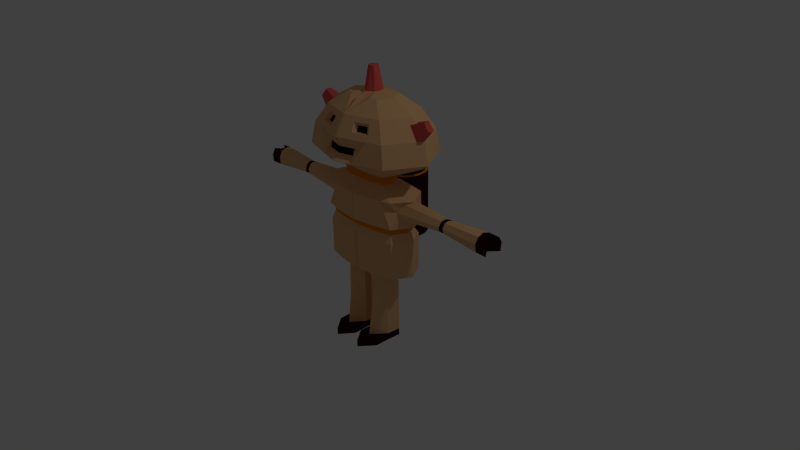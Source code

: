 # Source: player_Jumping.blend  (saved by Blender 2.70.0; exported with 4.5.12 LTS)
import bpy
from mathutils import Matrix  # noqa: F401  (used for matrix-valued properties, if any)

bpy.ops.wm.read_factory_settings(use_empty=True)
scene = bpy.context.scene
scene.name = 'Scene'

# ---- collections
col_collection_1 = bpy.data.collections.new('Collection 1'); scene.collection.children.link(col_collection_1)

# ---- materials (node trees are filled in below, after node groups)
mat_base_robot = bpy.data.materials.new('Base Robot')
mat_base_robot.alpha_threshold = 0.0
mat_base_robot.use_transparent_shadow = False
mat_base_robot.diffuse_color = (0.8, 0.4646, 0.2226, 1.0)
mat_base_robot.roughness = 0.5
mat_base_robot.line_color = (0.0, 0.0, 0.0, 1.0)
mat_eyes_mouth = bpy.data.materials.new('Eyes/Mouth')
mat_eyes_mouth.alpha_threshold = 0.0
mat_eyes_mouth.use_transparent_shadow = False
mat_eyes_mouth.diffuse_color = (0.003095, 0.001733, 0.002531, 1.0)
mat_eyes_mouth.roughness = 0.5
mat_eyes_mouth.line_color = (0.0, 0.0, 0.0, 1.0)
mat_antenas = bpy.data.materials.new('Antenas')
mat_antenas.alpha_threshold = 0.0
mat_antenas.use_transparent_shadow = False
mat_antenas.diffuse_color = (0.8, 0.1161, 0.09568, 1.0)
mat_antenas.roughness = 0.5
mat_antenas.line_color = (0.0, 0.0, 0.0, 1.0)
mat_details_1 = bpy.data.materials.new('Details 1')
mat_details_1.alpha_threshold = 0.0
mat_details_1.use_transparent_shadow = False
mat_details_1.diffuse_color = (0.8, 0.2366, 0.0, 1.0)
mat_details_1.roughness = 0.5
mat_details_1.line_color = (0.0, 0.0, 0.0, 1.0)
mat_shoes_details2 = bpy.data.materials.new('Shoes/Details2')
mat_shoes_details2.alpha_threshold = 0.0
mat_shoes_details2.use_transparent_shadow = False
mat_shoes_details2.diffuse_color = (0.8, 0.0, 0.01958, 1.0)
mat_shoes_details2.roughness = 0.5
mat_shoes_details2.line_color = (0.0, 0.0, 0.0, 1.0)
mat_battery = bpy.data.materials.new('Battery')
mat_battery.alpha_threshold = 0.0
mat_battery.use_transparent_shadow = False
mat_battery.diffuse_color = (0.03106, 0.005384, 0.005384, 1.0)
mat_battery.roughness = 0.5
mat_battery.line_color = (0.0, 0.0, 0.0, 1.0)

# ---- material node trees

# ---- world
world_world = bpy.data.worlds.new('World'); scene.world = world_world
world_world.color = (0.05088, 0.05088, 0.05088)
world_world.use_sun_shadow = False
world_world.sun_shadow_jitter_overblur = 0.0
world_world.cycles.sampling_method = 'MANUAL'
world_world.cycles.sample_map_resolution = 256

# ---- cameras
cam_camera = bpy.data.cameras.new('Camera')
cam_camera.clip_end = 100.0
cam_camera.lens = 35.0
cam_camera.sensor_width = 32.0
cam_camera.sensor_height = 18.0
cam_camera.ortho_scale = 7.314
cam_camera.dof.focus_distance = 0.0
cam_camera.dof.aperture_fstop = 128.0

# ---- lights
light_lamp = bpy.data.lights.new('Lamp', 'POINT')
light_lamp.transmission_factor = 0.0
light_lamp.cutoff_distance = 30.0
light_lamp.energy = 100.0
light_lamp.shadow_buffer_clip_start = 1.001
light_lamp.shadow_soft_size = 0.1
light_lamp.shadow_maximum_resolution = 0.006
light_lamp.use_absolute_resolution = True
light_lamp.cycles.use_multiple_importance_sampling = False

# ---- meshes
me_cylinder_001 = bpy.data.meshes.new('Cylinder.001')
me_cylinder_001.from_pydata([(0.0, 1.0, -1.0), (0.0, 1.0, 1.0), (0.1951, 0.9808, -1.0), (0.1951, 0.9808, 1.0), (0.3827, 0.9239, -1.0), (0.3827, 0.9239, 1.0), (0.5556, 0.8315, -1.0), (0.5556, 0.8315, 1.0), (0.7071, 0.7071, -1.0), (0.7071, 0.7071, 1.0), (0.8315, 0.5556, -1.0), (0.8315, 0.5556, 1.0), (0.9239, 0.3827, -1.0), (0.9239, 0.3827, 1.0), (0.9808, 0.1951, -1.0), (0.9808, 0.1951, 1.0), (1.0, 7.55e-08, -1.0), (1.0, 7.55e-08, 1.0), (0.9808, -0.1951, -1.0), (0.9808, -0.1951, 1.0), (0.9239, -0.3827, -1.0), (0.9239, -0.3827, 1.0), (0.8315, -0.5556, -1.0), (0.8315, -0.5556, 1.0), (0.7071, -0.7071, -1.0), (0.7071, -0.7071, 1.0), (0.5556, -0.8315, -1.0), (0.5556, -0.8315, 1.0), (0.3827, -0.9239, -1.0), (0.3827, -0.9239, 1.0), (0.1951, -0.9808, -1.0), (0.1951, -0.9808, 1.0), (-3.258e-07, -1.0, -1.0), (-3.258e-07, -1.0, 1.0), (-0.003763, 0.7596, 1.023), (0.2918, 0.745, 1.023), (0.4343, 0.7018, 1.023), (0.5656, 0.6316, 1.023), (0.6807, 0.5371, 1.023), (0.7752, 0.422, 1.023), (0.8453, 0.2907, 1.023), (0.8886, 0.1482, 1.023), (0.9032, 5.65e-08, 1.023), (0.8886, -0.1482, 1.023), (0.8453, -0.2907, 1.023), (0.7752, -0.422, 1.023), (0.6807, -0.5371, 1.023), (0.5656, -0.6316, 1.023), (0.4343, -0.7018, 1.023), (0.2918, -0.745, 1.023), (-0.003763, -0.7596, 1.023), (-0.003763, 0.15, 1.023), (-0.003763, -0.2645, 1.023), (0.1467, -0.2763, 1.023), (0.3195, -0.1983, 1.023), (0.36, -0.04203, 1.023), (0.3023, 0.1311, 1.023), (0.164, 0.1638, 1.023), (-0.003763, 0.15, 1.103), (-0.003763, -0.2645, 1.103), (0.1467, -0.2763, 1.103), (0.3195, -0.1983, 1.103), (0.36, -0.04203, 1.103), (0.3023, 0.1311, 1.103), (0.164, 0.1638, 1.103), (-0.03583, -0.9741, 3.691), (-0.03583, -0.2147, 3.317), (-0.03583, 0.2926, 2.756), (-0.03583, 0.4708, 2.096), (-0.03583, -1.87, 4.49), (1.008, -1.236, 3.691), (1.894, -0.6995, 3.317), (2.485, -0.3407, 2.756), (2.693, -0.2147, 2.096), (1.441, -1.87, 3.691), (2.693, -1.87, 3.317), (3.529, -1.87, 2.756), (3.823, -1.87, 2.096), (1.008, -2.503, 3.691), (1.894, -3.04, 3.317), (2.485, -3.399, 2.756), (2.693, -3.525, 2.096), (-0.03583, -2.765, 3.691), (-0.03583, -3.525, 3.317), (-0.03583, -4.032, 2.756), (-0.03583, -4.21, 2.096), (-0.05012, -0.08312, 1.92), (2.488, -0.6064, 1.92), (3.351, -1.87, 1.92), (2.488, -3.133, 1.92), (-0.04049, -3.656, 1.92), (1.647, -3.163, 1.662), (1.688, -3.102, 1.682), (1.821, -3.744, 2.096), (1.679, -3.601, 2.756), (1.277, -3.195, 3.317), (0.6747, -2.587, 3.691), (1.68, -3.3, 1.92), (1.017, -3.946, 2.096), (0.9364, -3.788, 2.756), (0.7083, -3.338, 3.317), (0.2293, -1.87, 4.466), (0.1943, -2.009, 4.461), (0.9347, -3.455, 1.92), (-0.03583, -0.06392, 3.15), (2.069, -0.5928, 3.15), (2.942, -1.87, 3.15), (2.069, -3.147, 3.15), (-0.03583, -3.676, 3.15), (1.477, -3.268, 3.181), (0.6613, -3.472, 3.181), (-0.03583, 0.1144, 2.953), (2.277, -0.4668, 2.953), (0.3826, -1.616, 3.77), (2.277, -3.273, 2.953), (-0.03583, -3.854, 2.953), (1.662, -3.455, 2.922), (0.7667, -3.68, 2.922), (1.28, -3.205, 3.069), (0.7755, -3.332, 3.069), (1.394, -3.321, 2.909), (0.8406, -3.46, 2.909), (0.8502, -3.615, 2.452), (-0.04153, -3.827, 2.452), (0.872, -3.659, 2.251), (-0.02979, -3.883, 2.265), (3.03, -1.57, 2.953), (3.307, -1.545, 2.756), (2.753, -1.594, 3.15), (3.34, -2.147, 2.756), (2.799, -2.079, 3.15), (3.069, -2.113, 2.953), (4.056, -1.864, 3.099), (3.719, -1.864, 3.325), (3.887, -1.864, 3.212), (3.77, -1.692, 3.212), (3.929, -1.678, 3.099), (3.611, -1.706, 3.325), (3.947, -2.022, 3.099), (3.637, -1.983, 3.325), (3.792, -2.003, 3.212), (0.4725, -1.87, 3.777), (0.3737, -2.118, 3.771), (-0.03583, -1.479, 3.765), (-0.03583, -2.279, 3.762), (-0.03583, -2.067, 4.461), (0.2054, -1.723, 4.459), (-0.03583, -1.63, 4.454), (-0.06266, -1.628, 1.483), (1.369, -1.788, 1.483), (1.633, -2.174, 1.483), (1.369, -2.56, 1.483), (-0.05972, -2.72, 1.483), (1.122, -2.611, 1.483), (0.8942, -2.658, 1.483), (-0.06266, -1.628, 1.265), (1.369, -1.788, 1.265), (1.633, -2.174, 1.265), (1.369, -2.56, 1.265), (-0.05972, -2.72, 1.265), (1.122, -2.611, 1.265), (0.8942, -2.658, 1.265), (-0.04441, -0.7214, 0.9382), (2.35, -1.094, 0.9382), (2.964, -1.994, 0.9382), (2.35, -2.893, 0.9382), (-0.03756, -3.266, 0.9382), (1.774, -3.013, 0.9382), (1.243, -3.122, 0.9382), (-0.04441, -0.7214, 0.1131), (2.35, -1.094, 0.1131), (2.964, -1.994, 0.1131), (2.35, -2.893, 0.1131), (-0.03756, -3.266, 0.1131), (1.774, -3.013, 0.1131), (1.243, -3.122, 0.1131), (-0.05434, -1.127, 0.04754), (2.135, -1.404, 0.04754), (2.592, -2.073, 0.04754), (2.135, -2.741, 0.04754), (-0.04924, -3.018, 0.04754), (1.707, -2.83, 0.04754), (1.313, -2.911, 0.04754), (-0.05434, -1.127, -0.1163), (2.135, -1.404, -0.1163), (2.592, -2.073, -0.1163), (2.135, -2.741, -0.1163), (-0.04924, -3.018, -0.1163), (1.707, -2.83, -0.1163), (1.313, -2.911, -0.1163), (-0.07261, -0.8594, -0.3607), (2.303, -1.199, -0.3607), (2.864, -2.021, -0.3607), (2.303, -2.842, -0.3607), (-0.06635, -3.182, -0.3607), (1.778, -2.95, -0.3607), (1.294, -3.051, -0.3607), (-0.07261, -0.8594, -1.503), (2.303, -1.199, -1.503), (2.864, -2.021, -1.503), (2.303, -2.842, -1.503), (-0.06635, -3.182, -1.503), (1.778, -2.95, -1.503), (1.294, -3.051, -1.503), (-0.06205, -1.41, -1.6), (1.991, -1.62, -1.6), (2.338, -2.128, -1.6), (1.991, -2.635, -1.6), (-0.05818, -2.845, -1.6), (1.667, -2.702, -1.6), (1.367, -2.764, -1.6), (0.5451, -1.472, -1.6), (0.4907, -2.814, -1.6), (1.336, -1.553, -1.6), (1.188, -2.774, -1.6), (0.2495, -2.499, -1.6), (1.489, -2.484, -1.6), (0.2668, -1.833, -1.6), (1.538, -1.837, -1.6), (0.2495, -2.499, -3.653), (1.489, -2.484, -3.653), (0.2668, -1.833, -3.653), (1.538, -1.837, -3.653), (0.8384, -3.144, -3.653), (0.9039, -2.788, -1.89), (0.2495, -2.499, -3.875), (1.489, -2.484, -3.875), (0.2668, -1.833, -3.875), (1.538, -1.837, -3.875), (0.8384, -3.144, -3.875), (0.2352, -3.208, -3.653), (1.475, -3.194, -3.653), (0.8241, -3.854, -3.653), (0.2352, -3.208, -3.875), (1.475, -3.194, -3.875), (0.8241, -3.854, -3.875), (2.964, -1.994, 0.2824), (2.964, -1.994, 0.8874), (2.35, -1.573, 0.6328), (2.35, -2.53, 0.5762), (2.621, -2.282, 0.8297), (2.688, -1.589, 0.4064), (2.592, -2.477, 0.4064), (2.673, -1.707, 0.8335), (7.535, -1.993, 0.3152), (7.535, -1.993, 0.8874), (7.587, -1.538, 0.6563), (7.513, -2.435, 0.6464), (7.541, -2.282, 0.8298), (7.608, -1.619, 0.4064), (7.532, -2.399, 0.4064), (7.594, -1.706, 0.8335), (7.602, -2.016, 0.3153), (7.602, -2.016, 0.8875), (8.225, -1.561, 0.6564), (8.151, -2.458, 0.6465), (8.179, -2.305, 0.8298), (8.247, -1.642, 0.4065), (8.17, -2.421, 0.4065), (8.232, -1.729, 0.8336), (7.762, -1.882, 0.8623), (7.765, -1.861, 0.3531), (7.733, -2.205, 0.3578), (7.737, -2.152, 0.8605), (0.9508, -0.9414, 0.716), (0.9309, -1.151, -1.369), (0.8719, -1.353, -1.369), (0.7761, -1.539, -1.369), (0.6471, -1.702, -1.369), (0.49, -1.836, -1.369), (0.3108, -1.936, -1.369), (0.1163, -1.997, -1.369), (-0.08598, -2.018, -1.369), (-0.2882, -1.997, -1.369), (-0.4827, -1.936, -1.369), (-0.662, -1.836, -1.369), (-0.8191, -1.702, -1.369), (-0.948, -1.539, -1.369), (-1.044, -1.353, -1.369), (-1.103, -1.151, -1.369), (0.3824, -0.9414, 0.8212), (0.3734, -1.036, 0.8212), (0.3467, -1.127, 0.8212), (0.3034, -1.211, 0.8212), (0.2452, -1.285, 0.8212), (0.1742, -1.346, 0.8212), (0.09324, -1.391, 0.8212), (0.005388, -1.418, 0.8212), (-0.08598, -1.428, 0.8212), (-0.1773, -1.418, 0.8212), (-0.2652, -1.391, 0.8212), (-0.3462, -1.346, 0.8212), (-0.4171, -1.285, 0.8212), (-0.4754, -1.211, 0.8212), (-0.5187, -1.127, 0.8212), (-0.5453, -1.036, 0.8212), (-0.5543, -0.9414, 0.8212), (5.046, -2.289, 0.479), (5.206, -1.744, 0.479), (5.136, -1.811, 0.7576), (5.035, -2.317, 0.6127), (5.078, -1.998, 0.4076), (5.157, -1.711, 0.6348), (5.059, -2.186, 0.7552), (5.101, -1.998, 0.7928), (4.953, -2.439, 0.4064), (5.313, -2.284, 0.479), (5.302, -2.186, 0.7552), (5.302, -1.998, 0.4092), (5.337, -1.998, 0.7928), (5.289, -2.312, 0.6162), (5.391, -1.745, 0.479), (5.386, -1.811, 0.7576), (5.389, -1.71, 0.6358), (2.35, -2.893, 0.1131), (2.35, -2.53, 0.5762), (0.0, 1.0, -1.0), (0.0, 1.0, 1.0), (-0.1951, 0.9808, -1.0), (-0.1951, 0.9808, 1.0), (-0.3827, 0.9239, -1.0), (-0.3827, 0.9239, 1.0), (-0.5556, 0.8315, -1.0), (-0.5556, 0.8315, 1.0), (-0.7071, 0.7071, -1.0), (-0.7071, 0.7071, 1.0), (-0.8315, 0.5556, -1.0), (-0.8315, 0.5556, 1.0), (-0.9239, 0.3827, -1.0), (-0.9239, 0.3827, 1.0), (-0.9808, 0.1951, -1.0), (-0.9808, 0.1951, 1.0), (-1.0, 7.55e-08, -1.0), (-1.0, 7.55e-08, 1.0), (-0.9808, -0.1951, -1.0), (-0.9808, -0.1951, 1.0), (-0.9239, -0.3827, -1.0), (-0.9239, -0.3827, 1.0), (-0.8315, -0.5556, -1.0), (-0.8315, -0.5556, 1.0), (-0.7071, -0.7071, -1.0), (-0.7071, -0.7071, 1.0), (-0.5556, -0.8315, -1.0), (-0.5556, -0.8315, 1.0), (-0.3827, -0.9239, -1.0), (-0.3827, -0.9239, 1.0), (-0.1951, -0.9808, -1.0), (-0.1951, -0.9808, 1.0), (3.258e-07, -1.0, -1.0), (3.258e-07, -1.0, 1.0), (0.003763, 0.7596, 1.023), (-0.2918, 0.745, 1.023), (-0.4343, 0.7018, 1.023), (-0.5656, 0.6316, 1.023), (-0.6807, 0.5371, 1.023), (-0.7752, 0.422, 1.023), (-0.8453, 0.2907, 1.023), (-0.8886, 0.1482, 1.023), (-0.9032, 5.65e-08, 1.023), (-0.8886, -0.1482, 1.023), (-0.8453, -0.2907, 1.023), (-0.7752, -0.422, 1.023), (-0.6807, -0.5371, 1.023), (-0.5656, -0.6316, 1.023), (-0.4343, -0.7018, 1.023), (-0.2918, -0.745, 1.023), (0.003763, -0.7596, 1.023), (0.003763, 0.15, 1.023), (0.003763, -0.2645, 1.023), (-0.1467, -0.2763, 1.023), (-0.3195, -0.1983, 1.023), (-0.36, -0.04203, 1.023), (-0.3023, 0.1311, 1.023), (-0.164, 0.1638, 1.023), (0.003763, 0.15, 1.103), (0.003763, -0.2645, 1.103), (-0.1467, -0.2763, 1.103), (-0.3195, -0.1983, 1.103), (-0.36, -0.04203, 1.103), (-0.3023, 0.1311, 1.103), (-0.164, 0.1638, 1.103), (0.03583, -0.9741, 3.691), (0.03583, -0.2147, 3.317), (0.03583, 0.2926, 2.756), (0.03583, 0.4708, 2.096), (0.03583, -1.87, 4.49), (-1.008, -1.236, 3.691), (-1.894, -0.6995, 3.317), (-2.485, -0.3407, 2.756), (-2.693, -0.2147, 2.096), (-1.441, -1.87, 3.691), (-2.693, -1.87, 3.317), (-3.529, -1.87, 2.756), (-3.823, -1.87, 2.096), (-1.008, -2.503, 3.691), (-1.894, -3.04, 3.317), (-2.485, -3.399, 2.756), (-2.693, -3.525, 2.096), (0.03583, -2.765, 3.691), (0.03583, -3.525, 3.317), (0.03583, -4.032, 2.756), (0.03583, -4.21, 2.096), (0.05012, -0.08312, 1.92), (-2.488, -0.6064, 1.92), (-3.351, -1.87, 1.92), (-2.488, -3.133, 1.92), (0.04049, -3.656, 1.92), (-1.647, -3.163, 1.662), (-1.688, -3.102, 1.682), (-1.821, -3.744, 2.096), (-1.679, -3.601, 2.756), (-1.277, -3.195, 3.317), (-0.6747, -2.587, 3.691), (-1.68, -3.3, 1.92), (-1.017, -3.946, 2.096), (-0.9364, -3.788, 2.756), (-0.7083, -3.338, 3.317), (-0.2293, -1.87, 4.466), (-0.1943, -2.009, 4.461), (-0.9347, -3.455, 1.92), (0.03583, -0.06392, 3.15), (-2.069, -0.5928, 3.15), (-2.942, -1.87, 3.15), (-2.069, -3.147, 3.15), (0.03583, -3.676, 3.15), (-1.477, -3.268, 3.181), (-0.6613, -3.472, 3.181), (0.03583, 0.1144, 2.953), (-2.277, -0.4668, 2.953), (-0.3826, -1.616, 3.77), (-2.277, -3.273, 2.953), (0.03583, -3.854, 2.953), (-1.662, -3.455, 2.922), (-0.7667, -3.68, 2.922), (-1.28, -3.205, 3.069), (-0.7755, -3.332, 3.069), (-1.394, -3.321, 2.909), (-0.8406, -3.46, 2.909), (-0.8502, -3.615, 2.452), (0.04153, -3.827, 2.452), (-0.872, -3.659, 2.251), (0.02979, -3.883, 2.265), (-3.03, -1.57, 2.953), (-3.307, -1.545, 2.756), (-2.753, -1.594, 3.15), (-3.34, -2.147, 2.756), (-2.799, -2.079, 3.15), (-3.069, -2.113, 2.953), (-4.056, -1.864, 3.099), (-3.719, -1.864, 3.325), (-3.887, -1.864, 3.212), (-3.77, -1.692, 3.212), (-3.929, -1.678, 3.099), (-3.611, -1.706, 3.325), (-3.947, -2.022, 3.099), (-3.637, -1.983, 3.325), (-3.792, -2.003, 3.212), (-0.4725, -1.87, 3.777), (-0.3737, -2.118, 3.771), (0.03583, -1.479, 3.765), (0.03583, -2.279, 3.762), (0.03583, -2.067, 4.461), (-0.2054, -1.723, 4.459), (0.03583, -1.63, 4.454), (0.06266, -1.628, 1.483), (-1.369, -1.788, 1.483), (-1.633, -2.174, 1.483), (-1.369, -2.56, 1.483), (0.05972, -2.72, 1.483), (-1.122, -2.611, 1.483), (-0.8942, -2.658, 1.483), (0.06266, -1.628, 1.265), (-1.369, -1.788, 1.265), (-1.633, -2.174, 1.265), (-1.369, -2.56, 1.265), (0.05972, -2.72, 1.265), (-1.122, -2.611, 1.265), (-0.8942, -2.658, 1.265), (0.04441, -0.7214, 0.9382), (-2.35, -1.094, 0.9382), (-2.964, -1.994, 0.9382), (-2.35, -2.893, 0.9382), (0.03756, -3.266, 0.9382), (-1.774, -3.013, 0.9382), (-1.243, -3.122, 0.9382), (0.04441, -0.7214, 0.1131), (-2.35, -1.094, 0.1131), (-2.964, -1.994, 0.1131), (-2.35, -2.893, 0.1131), (0.03756, -3.266, 0.1131), (-1.774, -3.013, 0.1131), (-1.243, -3.122, 0.1131), (0.05434, -1.127, 0.04754), (-2.135, -1.404, 0.04754), (-2.592, -2.073, 0.04754), (-2.135, -2.741, 0.04754), (0.04924, -3.018, 0.04754), (-1.707, -2.83, 0.04754), (-1.313, -2.911, 0.04754), (0.05434, -1.127, -0.1163), (-2.135, -1.404, -0.1163), (-2.592, -2.073, -0.1163), (-2.135, -2.741, -0.1163), (0.04924, -3.018, -0.1163), (-1.707, -2.83, -0.1163), (-1.313, -2.911, -0.1163), (0.07261, -0.8594, -0.3607), (-2.303, -1.199, -0.3607), (-2.864, -2.021, -0.3607), (-2.303, -2.842, -0.3607), (0.06635, -3.182, -0.3607), (-1.778, -2.95, -0.3607), (-1.294, -3.051, -0.3607), (0.07261, -0.8594, -1.503), (-2.303, -1.199, -1.503), (-2.864, -2.021, -1.503), (-2.303, -2.842, -1.503), (0.06635, -3.182, -1.503), (-1.778, -2.95, -1.503), (-1.294, -3.051, -1.503), (0.06205, -1.41, -1.6), (-1.991, -1.62, -1.6), (-2.338, -2.128, -1.6), (-1.991, -2.635, -1.6), (0.05818, -2.845, -1.6), (-1.667, -2.702, -1.6), (-1.367, -2.764, -1.6), (-0.5451, -1.472, -1.6), (-0.4907, -2.814, -1.6), (-1.336, -1.553, -1.6), (-1.188, -2.774, -1.6), (-0.2495, -2.499, -1.6), (-1.489, -2.484, -1.6), (-0.2668, -1.833, -1.6), (-1.538, -1.837, -1.6), (-0.2495, -2.499, -3.653), (-1.489, -2.484, -3.653), (-0.2668, -1.833, -3.653), (-1.538, -1.837, -3.653), (-0.8384, -3.144, -3.653), (-0.9039, -2.788, -1.89), (-0.2495, -2.499, -3.875), (-1.489, -2.484, -3.875), (-0.2668, -1.833, -3.875), (-1.538, -1.837, -3.875), (-0.8384, -3.144, -3.875), (-0.2352, -3.208, -3.653), (-1.475, -3.194, -3.653), (-0.8241, -3.854, -3.653), (-0.2352, -3.208, -3.875), (-1.475, -3.194, -3.875), (-0.8241, -3.854, -3.875), (-2.964, -1.994, 0.2824), (-2.964, -1.994, 0.8874), (-2.35, -1.573, 0.6328), (-2.35, -2.53, 0.5762), (-2.621, -2.282, 0.8297), (-2.688, -1.589, 0.4064), (-2.592, -2.477, 0.4064), (-2.673, -1.707, 0.8335), (-7.535, -1.993, 0.3152), (-7.535, -1.993, 0.8874), (-7.587, -1.538, 0.6563), (-7.513, -2.435, 0.6464), (-7.541, -2.282, 0.8298), (-7.608, -1.619, 0.4064), (-7.532, -2.399, 0.4064), (-7.594, -1.706, 0.8335), (-7.602, -2.016, 0.3153), (-7.602, -2.016, 0.8875), (-8.225, -1.561, 0.6564), (-8.151, -2.458, 0.6465), (-8.179, -2.305, 0.8298), (-8.247, -1.642, 0.4065), (-8.17, -2.421, 0.4065), (-8.232, -1.729, 0.8336), (-7.762, -1.882, 0.8623), (-7.765, -1.861, 0.3531), (-7.733, -2.205, 0.3578), (-7.737, -2.152, 0.8605), (-0.9508, -0.9414, 0.716), (-0.9309, -1.151, -1.369), (-0.8719, -1.353, -1.369), (-0.7761, -1.539, -1.369), (-0.6471, -1.702, -1.369), (-0.49, -1.836, -1.369), (-0.3108, -1.936, -1.369), (-0.1163, -1.997, -1.369), (0.08598, -2.018, -1.369), (0.2882, -1.997, -1.369), (0.4827, -1.936, -1.369), (0.662, -1.836, -1.369), (0.8191, -1.702, -1.369), (0.948, -1.539, -1.369), (1.044, -1.353, -1.369), (1.103, -1.151, -1.369), (-0.3824, -0.9414, 0.8212), (-0.3734, -1.036, 0.8212), (-0.3467, -1.127, 0.8212), (-0.3034, -1.211, 0.8212), (-0.2452, -1.285, 0.8212), (-0.1742, -1.346, 0.8212), (-0.09324, -1.391, 0.8212), (-0.005388, -1.418, 0.8212), (0.08598, -1.428, 0.8212), (0.1773, -1.418, 0.8212), (0.2652, -1.391, 0.8212), (0.3462, -1.346, 0.8212), (0.4171, -1.285, 0.8212), (0.4754, -1.211, 0.8212), (0.5187, -1.127, 0.8212), (0.5453, -1.036, 0.8212), (0.5543, -0.9414, 0.8212), (-5.046, -2.289, 0.479), (-5.206, -1.744, 0.479), (-5.136, -1.811, 0.7576), (-5.035, -2.317, 0.6127), (-5.078, -1.998, 0.4076), (-5.157, -1.711, 0.6348), (-5.059, -2.186, 0.7552), (-5.101, -1.998, 0.7928), (-4.953, -2.439, 0.4064), (-5.313, -2.284, 0.479), (-5.302, -2.186, 0.7552), (-5.302, -1.998, 0.4092), (-5.337, -1.998, 0.7928), (-5.289, -2.312, 0.6162), (-5.391, -1.745, 0.479), (-5.386, -1.811, 0.7576), (-5.389, -1.71, 0.6358), (-2.35, -2.893, 0.1131), (-2.35, -2.53, 0.5762), (-1.538, -1.837, -2.719), (-0.2668, -1.833, -2.683), (-0.2495, -2.499, -2.783), (-0.8726, -2.959, -2.734), (-1.489, -2.484, -2.836), (1.538, -1.837, -2.728), (-0.5567, -1.834, -2.691), (0.2668, -1.833, -2.724), (0.2495, -2.499, -2.742), (0.8713, -2.966, -2.769), (1.489, -2.484, -2.724)], [(91, 92), (266, 265), (267, 266), (268, 267), (269, 268), (270, 269), (271, 270), (272, 271), (273, 272), (274, 273), (275, 274), (276, 275), (277, 276), (278, 277), (279, 278), (286, 287), (285, 286), (284, 285), (283, 284), (282, 283), (281, 282), (280, 281), (287, 288), (288, 289), (289, 290), (290, 291), (291, 292), (292, 293), (293, 294), (294, 295), (295, 296), (407, 408), (582, 581), (583, 582), (584, 583), (585, 584), (586, 585), (587, 586), (588, 587), (589, 588), (590, 589), (591, 590), (592, 591), (593, 592), (594, 593), (595, 594), (602, 603), (601, 602), (600, 601), (599, 600), (598, 599), (597, 598), (596, 597), (603, 604), (604, 605), (605, 606), (606, 607), (607, 608), (608, 609), (609, 610), (610, 611), (611, 612)], [(0, 1, 3, 2), (2, 3, 5, 4), (4, 5, 7, 6), (6, 7, 9, 8), (8, 9, 11, 10), (10, 11, 13, 12), (12, 13, 15, 14), (14, 15, 17, 16), (16, 17, 19, 18), (18, 19, 21, 20), (20, 21, 23, 22), (22, 23, 25, 24), (24, 25, 27, 26), (26, 27, 29, 28), (28, 29, 31, 30), (30, 31, 33, 32), (0, 2, 4, 6, 8, 10, 12, 14, 16, 18, 20, 22, 24, 26, 28, 30, 32), (35, 34, 51, 57, 56, 55, 54, 53, 52, 50, 49, 48, 47, 46, 45, 44, 43, 42, 41, 40, 39, 38, 37, 36), (13, 11, 39, 40), (19, 17, 42, 43), (25, 23, 45, 46), (9, 7, 37, 38), (31, 29, 48, 49), (15, 13, 40, 41), (21, 19, 43, 44), (5, 3, 35, 36), (27, 25, 46, 47), (11, 9, 38, 39), (33, 31, 49, 50), (3, 1, 34, 35), (17, 15, 41, 42), (23, 21, 44, 45), (7, 5, 36, 37), (29, 27, 47, 48), (57, 51, 58, 64), (59, 60, 61, 62, 63, 64, 58), (56, 57, 64, 63), (55, 56, 63, 62), (54, 55, 62, 61), (53, 54, 61, 60), (52, 53, 60, 59), (68, 67, 72, 73), (104, 66, 71, 105), (66, 65, 70, 71), (73, 72, 127, 76, 77), (105, 71, 75, 106, 128), (71, 70, 74, 75), (77, 76, 129, 80, 81), (106, 75, 79, 107, 130), (75, 74, 78, 79), (98, 124, 125, 85), (110, 100, 83, 108), (146, 69, 101), (65, 143, 113, 70), (70, 113, 141, 74), (101, 69, 102), (98, 85, 90, 103), (77, 81, 89, 88), (73, 77, 88, 87), (68, 73, 87, 86), (97, 103, 154, 153), (81, 80, 94, 93), (107, 79, 95, 109), (79, 78, 96, 95), (81, 93, 97, 89), (93, 94, 99, 122, 124, 98), (109, 95, 100, 110), (102, 69, 145), (147, 69, 146), (93, 98, 103, 97), (111, 104, 105, 112), (129, 76, 132, 138), (131, 130, 107, 114), (117, 110, 108, 115), (114, 107, 109, 116), (117, 116, 120, 121), (67, 111, 112, 72), (106, 130, 139, 133), (129, 131, 114, 80), (99, 117, 115, 84), (80, 114, 116, 94), (94, 116, 117, 99), (120, 118, 119, 121), (110, 117, 121, 119), (116, 109, 118, 120), (109, 110, 119, 118), (122, 99, 84, 123), (124, 122, 123, 125), (72, 112, 126, 127), (112, 105, 128, 126), (131, 129, 138, 140), (130, 131, 140, 139), (135, 137, 133, 134), (136, 135, 134, 132), (132, 134, 140, 138), (134, 133, 139, 140), (126, 128, 137, 135), (127, 126, 135, 136), (128, 106, 133, 137), (76, 127, 136, 132), (143, 147, 146, 113), (113, 146, 101, 141), (141, 101, 102, 142), (142, 102, 145, 144), (82, 83, 100, 95, 96, 78, 74, 141, 142, 144), (153, 154, 161, 160), (89, 97, 153, 151), (103, 90, 152, 154), (88, 89, 151, 150), (87, 88, 150, 149), (86, 87, 149, 148), (160, 161, 168, 167), (151, 153, 160, 158), (154, 152, 159, 161), (150, 151, 158, 157), (149, 150, 157, 156), (148, 149, 156, 155), (167, 168, 175, 174), (158, 160, 167, 165), (161, 159, 166, 168), (157, 158, 165, 164), (156, 157, 164, 163), (155, 156, 163, 162), (174, 175, 182, 181), (165, 167, 174, 172, 239), (168, 166, 173, 175), (237, 240, 303, 304), (243, 237, 304, 299), (162, 163, 238, 170, 169), (181, 182, 189, 188), (172, 174, 181, 179), (175, 173, 180, 182), (171, 172, 179, 178), (170, 171, 178, 177), (169, 170, 177, 176), (188, 189, 196, 195), (179, 181, 188, 186), (217, 218, 637, 639), (182, 180, 187, 189), (178, 179, 186, 185), (177, 178, 185, 184), (176, 177, 184, 183), (195, 196, 203, 202), (186, 188, 195, 193), (215, 224, 216, 214, 212), (189, 187, 194, 196), (185, 186, 193, 192), (184, 185, 192, 191), (183, 184, 191, 190), (202, 203, 210, 209), (193, 195, 202, 200), (213, 205, 206, 207, 209, 210, 214, 216, 218), (196, 194, 201, 203), (192, 193, 200, 199), (191, 192, 199, 198), (190, 191, 198, 197), (204, 211, 217, 215, 212, 208), (200, 202, 209, 207), (211, 213, 218, 217), (203, 201, 208, 212, 214, 210), (199, 200, 207, 206), (198, 199, 206, 205), (197, 198, 205, 213, 211, 204), (219, 225, 233, 230), (218, 216, 642, 637), (215, 217, 639, 221, 219, 640), (224, 215, 640, 641), (216, 224, 641, 642), (227, 228, 226, 229, 225), (221, 222, 228, 227), (222, 220, 226, 228), (219, 221, 227, 225), (226, 220, 231, 234), (238, 243, 299, 302), (236, 241, 298, 301), (225, 229, 235, 233), (229, 226, 234, 235), (223, 219, 230, 232), (220, 223, 232, 231), (236, 242, 239, 172, 171), (164, 165, 239, 240, 237), (163, 164, 237, 243, 238), (170, 238, 241, 236, 171), (246, 251, 259, 254), (244, 249, 257, 261, 252), (239, 242, 297, 300), (242, 236, 301, 297), (241, 238, 302, 298), (240, 239, 300, 303), (263, 256, 255, 258, 262), (261, 260, 253, 252), (251, 245, 253, 260, 259), (245, 248, 256, 263, 253), (247, 250, 258, 255), (250, 244, 252, 262, 258), (249, 246, 254, 257), (248, 247, 255, 256), (254, 259, 260, 261, 257), (253, 263, 262, 252), (311, 313, 246, 249), (303, 300, 310, 307), (300, 297, 306, 310), (313, 312, 251, 246), (308, 311, 249, 244), (297, 301, 308, 306), (312, 309, 245, 251), (304, 303, 307, 309), (310, 306, 250, 247), (309, 307, 248, 245), (307, 310, 247, 248), (306, 308, 244, 250), (299, 304, 309, 312), (302, 299, 312, 313), (298, 302, 313, 311), (301, 298, 311, 308), (230, 233, 235, 232), (231, 232, 235, 234), (172, 239, 315, 314), (316, 318, 319, 317), (318, 320, 321, 319), (320, 322, 323, 321), (322, 324, 325, 323), (324, 326, 327, 325), (326, 328, 329, 327), (328, 330, 331, 329), (330, 332, 333, 331), (332, 334, 335, 333), (334, 336, 337, 335), (336, 338, 339, 337), (338, 340, 341, 339), (340, 342, 343, 341), (342, 344, 345, 343), (344, 346, 347, 345), (346, 348, 349, 347), (316, 348, 346, 344, 342, 340, 338, 336, 334, 332, 330, 328, 326, 324, 322, 320, 318), (351, 352, 353, 354, 355, 356, 357, 358, 359, 360, 361, 362, 363, 364, 365, 366, 368, 369, 370, 371, 372, 373, 367, 350), (329, 356, 355, 327), (335, 359, 358, 333), (341, 362, 361, 339), (325, 354, 353, 323), (347, 365, 364, 345), (331, 357, 356, 329), (337, 360, 359, 335), (321, 352, 351, 319), (343, 363, 362, 341), (327, 355, 354, 325), (349, 366, 365, 347), (319, 351, 350, 317), (333, 358, 357, 331), (339, 361, 360, 337), (323, 353, 352, 321), (345, 364, 363, 343), (373, 380, 374, 367), (375, 374, 380, 379, 378, 377, 376), (372, 379, 380, 373), (371, 378, 379, 372), (370, 377, 378, 371), (369, 376, 377, 370), (368, 375, 376, 369), (384, 389, 388, 383), (420, 421, 387, 382), (382, 387, 386, 381), (389, 393, 392, 443, 388), (421, 444, 422, 391, 387), (387, 391, 390, 386), (393, 397, 396, 445, 392), (422, 446, 423, 395, 391), (391, 395, 394, 390), (414, 401, 441, 440), (426, 424, 399, 416), (462, 417, 385), (381, 386, 429, 459), (386, 390, 457, 429), (417, 418, 385), (414, 419, 406, 401), (393, 404, 405, 397), (389, 403, 404, 393), (384, 402, 403, 389), (413, 469, 470, 419), (397, 409, 410, 396), (423, 425, 411, 395), (395, 411, 412, 394), (397, 405, 413, 409), (409, 414, 440, 438, 415, 410), (425, 426, 416, 411), (418, 461, 385), (463, 462, 385), (409, 413, 419, 414), (427, 428, 421, 420), (445, 454, 448, 392), (447, 430, 423, 446), (433, 431, 424, 426), (430, 432, 425, 423), (433, 437, 436, 432), (383, 388, 428, 427), (422, 449, 455, 446), (445, 396, 430, 447), (415, 400, 431, 433), (396, 410, 432, 430), (410, 415, 433, 432), (436, 437, 435, 434), (426, 435, 437, 433), (432, 436, 434, 425), (425, 434, 435, 426), (438, 439, 400, 415), (440, 441, 439, 438), (388, 443, 442, 428), (428, 442, 444, 421), (447, 456, 454, 445), (446, 455, 456, 447), (451, 450, 449, 453), (452, 448, 450, 451), (448, 454, 456, 450), (450, 456, 455, 449), (442, 451, 453, 444), (443, 452, 451, 442), (444, 453, 449, 422), (392, 448, 452, 443), (459, 429, 462, 463), (429, 457, 417, 462), (457, 458, 418, 417), (458, 460, 461, 418), (398, 460, 458, 457, 390, 394, 412, 411, 416, 399), (469, 476, 477, 470), (405, 467, 469, 413), (419, 470, 468, 406), (404, 466, 467, 405), (403, 465, 466, 404), (402, 464, 465, 403), (476, 483, 484, 477), (467, 474, 476, 469), (470, 477, 475, 468), (466, 473, 474, 467), (465, 472, 473, 466), (464, 471, 472, 465), (483, 490, 491, 484), (474, 481, 483, 476), (477, 484, 482, 475), (473, 480, 481, 474), (472, 479, 480, 473), (471, 478, 479, 472), (490, 497, 498, 491), (481, 555, 488, 490, 483), (484, 491, 489, 482), (553, 620, 619, 556), (559, 615, 620, 553), (478, 485, 486, 554, 479), (497, 504, 505, 498), (488, 495, 497, 490), (491, 498, 496, 489), (487, 494, 495, 488), (486, 493, 494, 487), (485, 492, 493, 486), (504, 511, 512, 505), (495, 502, 504, 497), (538, 632, 638, 537), (498, 505, 503, 496), (494, 501, 502, 495), (493, 500, 501, 494), (492, 499, 500, 493), (511, 518, 519, 512), (502, 509, 511, 504), (531, 528, 530, 532, 540), (505, 512, 510, 503), (501, 508, 509, 502), (500, 507, 508, 501), (499, 506, 507, 500), (518, 525, 526, 519), (509, 516, 518, 511), (529, 534, 532, 530, 526, 525, 523, 522, 521), (512, 519, 517, 510), (508, 515, 516, 509), (507, 514, 515, 508), (506, 513, 514, 507), (520, 524, 528, 531, 533, 527), (516, 523, 525, 518), (527, 533, 534, 529), (519, 526, 530, 528, 524, 517), (515, 522, 523, 516), (514, 521, 522, 515), (513, 520, 527, 529, 521, 514), (535, 546, 549, 541), (632, 538, 536, 636), (638, 633, 537), (635, 539, 535, 634), (636, 536, 539, 635), (543, 541, 545, 542, 544), (537, 543, 544, 538), (538, 544, 542, 536), (535, 541, 543, 537), (542, 550, 547, 536), (554, 618, 615, 559), (552, 617, 614, 557), (541, 549, 551, 545), (545, 551, 550, 542), (539, 548, 546, 535), (536, 547, 548, 539), (552, 487, 488, 555, 558), (480, 553, 556, 555, 481), (479, 554, 559, 553, 480), (486, 487, 552, 557, 554), (562, 570, 575, 567), (560, 568, 577, 573, 565), (555, 616, 613, 558), (558, 613, 617, 552), (557, 614, 618, 554), (556, 619, 616, 555), (579, 578, 574, 571, 572), (577, 568, 569, 576), (567, 575, 576, 569, 561), (561, 569, 579, 572, 564), (563, 571, 574, 566), (566, 574, 578, 568, 560), (565, 573, 570, 562), (564, 572, 571, 563), (570, 573, 577, 576, 575), (569, 568, 578, 579), (627, 565, 562, 629), (619, 623, 626, 616), (616, 626, 622, 613), (629, 562, 567, 628), (624, 560, 565, 627), (613, 622, 624, 617), (628, 567, 561, 625), (620, 625, 623, 619), (626, 563, 566, 622), (625, 561, 564, 623), (623, 564, 563, 626), (622, 566, 560, 624), (615, 628, 625, 620), (618, 629, 628, 615), (614, 627, 629, 618), (617, 624, 627, 614), (546, 548, 551, 549), (547, 550, 551, 548), (488, 630, 631, 555), (534, 632, 636, 532), (533, 633, 638, 632, 534), (531, 634, 633, 533), (540, 635, 634, 531), (532, 636, 635, 540), (639, 637, 222, 221), (537, 633, 634, 535), (641, 640, 219, 223), (642, 641, 223, 220), (637, 642, 220, 222)])
me_cylinder_001.polygons.foreach_set('material_index', [5, 5, 5, 5, 5, 5, 5, 5, 5, 5, 5, 5, 5, 5, 5, 5, 5, 5, 3, 3, 3, 3, 3, 3, 3, 3, 3, 3, 3, 3, 3, 3, 3, 3, 1, 1, 1, 1, 1, 1, 1, 0, 0, 0, 0, 0, 0, 0, 0, 0, 0, 0, 2, 0, 0, 2, 0, 0, 0, 0, 0, 0, 0, 0, 0, 0, 0, 2, 2, 0, 0, 2, 0, 0, 0, 0, 0, 2, 0, 0, 0, 0, 1, 0, 0, 0, 0, 1, 0, 0, 2, 2, 2, 2, 2, 2, 2, 2, 2, 2, 2, 2, 2, 2, 0, 3, 0, 0, 0, 0, 0, 0, 3, 3, 3, 3, 3, 0, 0, 0, 0, 0, 0, 0, 0, 0, 0, 0, 0, 3, 0, 0, 0, 0, 0, 0, 3, 0, 3, 3, 3, 3, 0, 0, 0, 0, 0, 0, 0, 0, 0, 0, 0, 0, 0, 0, 0, 0, 0, 0, 0, 0, 0, 0, 0, 0, 0, 0, 0, 5, 5, 5, 5, 0, 0, 0, 0, 5, 5, 0, 0, 0, 0, 5, 5, 0, 0, 0, 0, 5, 5, 5, 5, 5, 5, 5, 5, 5, 5, 0, 5, 5, 0, 0, 5, 0, 5, 0, 0, 0, 0, 5, 5, 5, 5, 5, 5, 0, 5, 5, 5, 5, 5, 5, 5, 5, 5, 5, 5, 5, 5, 5, 5, 5, 5, 5, 3, 3, 3, 3, 3, 3, 3, 3, 3, 3, 3, 3, 3, 3, 3, 3, 1, 1, 1, 1, 1, 1, 1, 0, 0, 0, 0, 0, 0, 0, 0, 0, 0, 0, 2, 0, 0, 2, 0, 0, 0, 0, 0, 0, 0, 0, 0, 0, 0, 2, 2, 0, 0, 2, 0, 0, 0, 0, 0, 2, 0, 0, 0, 0, 1, 0, 0, 0, 0, 1, 0, 0, 2, 2, 2, 2, 2, 2, 2, 2, 2, 2, 2, 2, 2, 2, 0, 3, 0, 0, 0, 0, 0, 0, 3, 3, 3, 3, 3, 0, 0, 0, 0, 0, 0, 0, 0, 0, 0, 0, 0, 3, 0, 0, 0, 0, 0, 0, 3, 0, 3, 3, 3, 3, 0, 0, 0, 0, 0, 0, 0, 0, 0, 0, 0, 0, 0, 0, 0, 0, 0, 0, 0, 0, 0, 5, 0, 0, 0, 0, 0, 5, 5, 5, 5, 0, 0, 0, 0, 5, 5, 0, 0, 0, 0, 5, 5, 0, 0, 0, 0, 5, 5, 5, 5, 5, 5, 5, 5, 5, 5, 0, 5, 5, 0, 0, 5, 0, 5, 0, 0, 0, 0, 5, 5, 5, 5, 5, 5, 0, 0, 0, 0, 0, 0, 0, 0, 0, 0, 0])
_uv = me_cylinder_001.uv_layers.new(name='UVMap')
_uv.uv.foreach_set('vector', [0.9999, 0.456, 0.5594, 0.9533, 0.5264, 0.8838, 0.9248, 0.4523, 0.9248, 0.4523, 0.5264, 0.8838, 0.4979, 0.8241, 0.8587, 0.4453, 0.8587, 0.4453, 0.4979, 0.8241, 0.4714, 0.7728, 0.8033, 0.4349, 0.8033, 0.4349, 0.4714, 0.7728, 0.4461, 0.7282, 0.7565, 0.422, 0.7565, 0.422, 0.4461, 0.7282, 0.4213, 0.6885, 0.7163, 0.407, 0.7163, 0.407, 0.4213, 0.6885, 0.3967, 0.6523, 0.6818, 0.3901, 0.6818, 0.3901, 0.3967, 0.6523, 0.3718, 0.6179, 0.6518, 0.3713, 0.6518, 0.3713, 0.3718, 0.6179, 0.3463, 0.5853, 0.6259, 0.3505, 0.6259, 0.3505, 0.3463, 0.5853, 0.3198, 0.554, 0.6037, 0.3272, 0.6037, 0.3272, 0.3198, 0.554, 0.2919, 0.5235, 0.5852, 0.3011, 0.5852, 0.3011, 0.2919, 0.5235, 0.2627, 0.4931, 0.5708, 0.2713, 0.5708, 0.2713, 0.2627, 0.4931, 0.231, 0.4622, 0.5613, 0.2362, 0.5613, 0.2362, 0.231, 0.4622, 0.1957, 0.4298, 0.5584, 0.1938, 0.5584, 0.1938, 0.1957, 0.4298, 0.1558, 0.3952, 0.5652, 0.1437, 0.5652, 0.1437, 0.1558, 0.3952, 0.1091, 0.3569, 0.5835, 0.07623, 0.5835, 0.07623, 0.1091, 0.3569, 0.0553, 0.3137, 0.5929, 9.939e-05, 0.9999, 0.456, 0.9248, 0.4523, 0.8587, 0.4453, 0.8033, 0.4349, 0.7565, 0.422, 0.7163, 0.407, 0.6818, 0.3901, 0.6518, 0.3713, 0.6259, 0.3505, 0.6037, 0.3272, 0.5852, 0.3011, 0.5708, 0.2713, 0.5613, 0.2362, 0.5584, 0.1938, 0.5652, 0.1437, 0.5835, 0.07623, 0.5929, 9.939e-05, 0.4346, 0.8558, 0.4383, 0.9882, 0.1362, 0.8865, 0.1895, 0.8168, 0.2152, 0.7566, 0.19, 0.6906, 0.1441, 0.65, 0.06642, 0.6388, 9.939e-05, 0.6518, 9.949e-05, 0.4107, 0.1135, 0.4442, 0.1579, 0.4631, 0.1958, 0.483, 0.2285, 0.5041, 0.2574, 0.5261, 0.2833, 0.5492, 0.3076, 0.5735, 0.3298, 0.5986, 0.3499, 0.6259, 0.3689, 0.6556, 0.3867, 0.6867, 0.4025, 0.721, 0.4162, 0.7595, 0.4271, 0.8037, 0.3967, 0.6523, 0.4213, 0.6885, 0.3867, 0.6867, 0.3689, 0.6556, 0.3198, 0.554, 0.3463, 0.5853, 0.3298, 0.5986, 0.3076, 0.5735, 0.231, 0.4622, 0.2627, 0.4931, 0.2574, 0.5261, 0.2285, 0.5041, 0.4461, 0.7282, 0.4714, 0.7728, 0.4162, 0.7595, 0.4025, 0.721, 0.1091, 0.3569, 0.1558, 0.3952, 0.1579, 0.4631, 0.1135, 0.4442, 0.3718, 0.6179, 0.3967, 0.6523, 0.3689, 0.6556, 0.3499, 0.6259, 0.2919, 0.5235, 0.3198, 0.554, 0.3076, 0.5735, 0.2833, 0.5492, 0.4979, 0.8241, 0.5264, 0.8838, 0.4346, 0.8558, 0.4271, 0.8037, 0.1957, 0.4298, 0.231, 0.4622, 0.2285, 0.5041, 0.1958, 0.483, 0.4213, 0.6885, 0.4461, 0.7282, 0.4025, 0.721, 0.3867, 0.6867, 0.0553, 0.3137, 0.1091, 0.3569, 0.1135, 0.4442, 9.949e-05, 0.4107, 0.5264, 0.8838, 0.5594, 0.9533, 0.4383, 0.9882, 0.4346, 0.8558, 0.3463, 0.5853, 0.3718, 0.6179, 0.3499, 0.6259, 0.3298, 0.5986, 0.2627, 0.4931, 0.2919, 0.5235, 0.2833, 0.5492, 0.2574, 0.5261, 0.4714, 0.7728, 0.4979, 0.8241, 0.4271, 0.8037, 0.4162, 0.7595, 0.1558, 0.3952, 0.1957, 0.4298, 0.1958, 0.483, 0.1579, 0.4631, 0.1895, 0.8168, 0.1362, 0.8865, 0.1013, 0.8563, 0.1571, 0.7964, 0.007733, 0.6867, 0.06825, 0.6696, 0.1334, 0.6763, 0.1686, 0.7065, 0.1852, 0.7553, 0.1571, 0.7964, 0.1013, 0.8563, 0.2152, 0.7566, 0.1895, 0.8168, 0.1571, 0.7964, 0.1852, 0.7553, 0.19, 0.6906, 0.2152, 0.7566, 0.1852, 0.7553, 0.1686, 0.7065, 0.1441, 0.65, 0.19, 0.6906, 0.1686, 0.7065, 0.1334, 0.6763, 0.06642, 0.6388, 0.1441, 0.65, 0.1334, 0.6763, 0.06825, 0.6696, 9.939e-05, 0.6518, 0.06642, 0.6388, 0.06825, 0.6696, 0.007733, 0.6867, 0.3027, 0.1884, 0.2973, 0.285, 0.1512, 0.268, 0.1522, 0.2036, 0.2758, 0.3435, 0.2659, 0.3676, 0.1507, 0.3458, 0.1507, 0.322, 0.2659, 0.3676, 0.2153, 0.4483, 0.1508, 0.4269, 0.1507, 0.3458, 0.1522, 0.2036, 0.1512, 0.268, 0.0352, 0.28, 0.0003178, 0.2791, 0.0003178, 0.1805, 0.1507, 0.322, 0.1507, 0.3458, 0.03394, 0.3704, 0.02286, 0.3455, 0.05217, 0.3394, 0.1507, 0.3458, 0.1508, 0.4269, 0.08698, 0.4478, 0.03394, 0.3704, 0.6215, 0.1482, 0.6203, 0.2379, 0.5909, 0.2397, 0.4734, 0.24, 0.4682, 0.1711, 0.6054, 0.2983, 0.5985, 0.3232, 0.4855, 0.3157, 0.4815, 0.2931, 0.5839, 0.2971, 0.5985, 0.3232, 0.5612, 0.4061, 0.497, 0.3948, 0.4855, 0.3157, 0.3718, 0.1612, 0.3695, 0.1975, 0.31, 0.1895, 0.3033, 0.1493, 0.4075, 0.327, 0.422, 0.3429, 0.3784, 0.3606, 0.364, 0.3392, 0.8628, 0.8567, 0.8571, 0.8751, 0.8499, 0.8599, 0.2153, 0.4483, 0.1794, 0.4885, 0.1508, 0.4807, 0.1508, 0.4269, 0.1508, 0.4269, 0.1508, 0.4807, 0.1277, 0.494, 0.08698, 0.4478, 0.4482, 0.8559, 0.4376, 0.8693, 0.4365, 0.8509, 0.3718, 0.1612, 0.3033, 0.1493, 0.3346, 0.09591, 0.395, 0.1121, 0.6215, 0.1482, 0.4682, 0.1711, 0.4827, 0.1382, 0.6059, 0.1166, 0.1522, 0.2036, 0.0003178, 0.1805, 0.01635, 0.1489, 0.1367, 0.1703, 0.3027, 0.1884, 0.1522, 0.2036, 0.1367, 0.1703, 0.2744, 0.1331, 0.4385, 0.1241, 0.395, 0.1121, 0.4478, 0.02858, 0.4613, 0.03344, 0.4682, 0.1711, 0.4734, 0.24, 0.4293, 0.2512, 0.4215, 0.1689, 0.4815, 0.2931, 0.4855, 0.3157, 0.4533, 0.3301, 0.4527, 0.3101, 0.4855, 0.3157, 0.497, 0.3948, 0.4793, 0.4044, 0.4533, 0.3301, 0.4682, 0.1711, 0.4215, 0.1689, 0.4385, 0.1241, 0.4827, 0.1382, 0.4215, 0.1689, 0.4293, 0.2512, 0.3874, 0.2653, 0.3743, 0.2238, 0.3695, 0.1975, 0.3718, 0.1612, 0.4527, 0.3101, 0.4533, 0.3301, 0.422, 0.3429, 0.4075, 0.327, 0.4365, 0.8509, 0.4376, 0.8693, 0.4231, 0.8545, 0.8778, 0.8621, 0.8571, 0.8751, 0.8628, 0.8567, 0.4215, 0.1689, 0.3718, 0.1612, 0.395, 0.1121, 0.4385, 0.1241, 0.2868, 0.3148, 0.2758, 0.3435, 0.1507, 0.322, 0.1508, 0.2946, 0.8831, 0.00929, 0.9137, 0.01424, 0.9137, 0.06745, 0.8993, 0.06076, 0.5877, 0.2683, 0.5839, 0.2971, 0.4815, 0.2931, 0.4769, 0.2656, 0.392, 0.2894, 0.4075, 0.327, 0.364, 0.3392, 0.347, 0.313, 0.4769, 0.2656, 0.4815, 0.2931, 0.4527, 0.3101, 0.4401, 0.2726, 0.392, 0.2894, 0.4401, 0.2726, 0.4323, 0.2895, 0.4108, 0.2956, 0.2973, 0.285, 0.2868, 0.3148, 0.1508, 0.2946, 0.1512, 0.268, 0.8359, 0.07701, 0.8374, 0.05275, 0.8767, 0.0805, 0.8821, 0.09215, 0.5909, 0.2397, 0.5877, 0.2683, 0.4769, 0.2656, 0.4734, 0.24, 0.3874, 0.2653, 0.392, 0.2894, 0.347, 0.313, 0.3301, 0.2883, 0.4734, 0.24, 0.4769, 0.2656, 0.4401, 0.2726, 0.4293, 0.2512, 0.4293, 0.2512, 0.4401, 0.2726, 0.392, 0.2894, 0.3874, 0.2653, 0.4426, 0.8699, 0.4408, 0.8933, 0.4104, 0.8933, 0.4092, 0.8699, 0.4075, 0.327, 0.392, 0.2894, 0.4108, 0.2956, 0.4185, 0.3102, 0.4401, 0.2726, 0.4527, 0.3101, 0.4353, 0.3028, 0.4323, 0.2895, 0.4527, 0.3101, 0.4075, 0.327, 0.4185, 0.3102, 0.4353, 0.3028, 0.3743, 0.2238, 0.3874, 0.2653, 0.3301, 0.2883, 0.3207, 0.2439, 0.5976, 0.4686, 0.5976, 0.494, 0.5443, 0.4934, 0.5433, 0.4695, 0.1512, 0.268, 0.1508, 0.2946, 0.04316, 0.3098, 0.0352, 0.28, 0.1508, 0.2946, 0.1507, 0.322, 0.05217, 0.3394, 0.04316, 0.3098, 0.8584, 0.03059, 0.8831, 0.00929, 0.8993, 0.06076, 0.8888, 0.07149, 0.8374, 0.05275, 0.8584, 0.03059, 0.8888, 0.07149, 0.8767, 0.0805, 0.05024, 0.8879, 0.03604, 0.8889, 0.03342, 0.8733, 0.05297, 0.8702, 0.06501, 0.889, 0.05024, 0.8879, 0.05297, 0.8702, 0.07246, 0.8722, 0.9137, 0.06745, 0.9001, 0.08175, 0.8888, 0.07149, 0.8993, 0.06076, 0.9001, 0.08175, 0.8821, 0.09215, 0.8767, 0.0805, 0.8888, 0.07149, 0.05233, 0.9398, 0.01864, 0.9347, 0.03604, 0.8889, 0.05024, 0.8879, 0.08519, 0.9398, 0.05233, 0.9398, 0.05024, 0.8879, 0.06501, 0.889, 0.01864, 0.9347, 0.0003178, 0.9091, 0.03342, 0.8733, 0.03604, 0.8889, 0.1088, 0.9119, 0.08519, 0.9398, 0.06501, 0.889, 0.07246, 0.8722, 0.9023, 0.779, 0.8778, 0.8621, 0.8628, 0.8567, 0.8764, 0.774, 0.8764, 0.774, 0.8628, 0.8567, 0.8499, 0.8599, 0.8499, 0.7735, 0.4623, 0.7708, 0.4482, 0.8559, 0.4365, 0.8509, 0.4362, 0.7672, 0.4362, 0.7672, 0.4365, 0.8509, 0.4231, 0.8545, 0.4092, 0.7672, 0.4399, 0.4252, 0.3784, 0.3606, 0.422, 0.3429, 0.4533, 0.3301, 0.4793, 0.4044, 0.497, 0.3948, 0.5612, 0.4061, 0.528, 0.4558, 0.5048, 0.4464, 0.4775, 0.4558, 0.3702, 0.494, 0.3568, 0.494, 0.3568, 0.4668, 0.3702, 0.4668, 0.4827, 0.1382, 0.4385, 0.1241, 0.4613, 0.03344, 0.4759, 0.03877, 0.395, 0.1121, 0.3346, 0.09591, 0.3956, 0.0003178, 0.4478, 0.02858, 0.6059, 0.1166, 0.4827, 0.1382, 0.4759, 0.03877, 0.5151, 0.02666, 0.1367, 0.1703, 0.01635, 0.1489, 0.06088, 0.03269, 0.1014, 0.04393, 0.2744, 0.1331, 0.1367, 0.1703, 0.1014, 0.04393, 0.1741, 0.0003178, 0.6116, 0.7101, 0.5968, 0.7157, 0.5771, 0.6488, 0.6053, 0.6394, 0.3847, 0.494, 0.3702, 0.494, 0.3702, 0.4668, 0.3847, 0.4668, 0.3568, 0.494, 0.3033, 0.494, 0.3033, 0.4668, 0.3568, 0.4668, 0.4231, 0.494, 0.3847, 0.494, 0.3847, 0.4668, 0.4231, 0.4668, 0.4615, 0.494, 0.4231, 0.494, 0.4231, 0.4668, 0.4615, 0.4668, 0.5427, 0.494, 0.4615, 0.494, 0.4615, 0.4668, 0.5427, 0.4668, 0.6053, 0.6394, 0.5771, 0.6488, 0.5565, 0.5496, 0.588, 0.5445, 0.6266, 0.7032, 0.6116, 0.7101, 0.6053, 0.6394, 0.6314, 0.6294, 0.5968, 0.7157, 0.5387, 0.7421, 0.5024, 0.674, 0.5771, 0.6488, 0.6771, 0.7084, 0.6266, 0.7032, 0.6314, 0.6294, 0.6953, 0.6224, 0.7256, 0.7225, 0.6771, 0.7084, 0.6953, 0.6224, 0.7618, 0.6257, 0.8195, 0.7729, 0.7256, 0.7225, 0.7618, 0.6257, 0.8927, 0.6756, 0.588, 0.5445, 0.5565, 0.5496, 0.5627, 0.5276, 0.5884, 0.5242, 0.6314, 0.6294, 0.6053, 0.6394, 0.588, 0.5445, 0.6184, 0.5409, 0.6469, 0.5871, 0.5771, 0.6488, 0.5024, 0.674, 0.48, 0.5614, 0.5565, 0.5496, 0.8874, 0.3343, 0.8606, 0.3143, 0.9917, 0.2765, 0.9997, 0.2928, 0.8628, 0.1138, 0.8866, 0.09279, 0.9997, 0.1319, 0.9961, 0.1494, 0.8927, 0.6756, 0.7618, 0.6257, 0.7301, 0.5929, 0.7689, 0.542, 0.9179, 0.5435, 0.1019, 0.8348, 0.08259, 0.8412, 0.07668, 0.8241, 0.0965, 0.8175, 0.6184, 0.5409, 0.588, 0.5445, 0.5884, 0.5242, 0.6168, 0.523, 0.5565, 0.5496, 0.48, 0.5614, 0.48, 0.5347, 0.5627, 0.5276, 0.6942, 0.5317, 0.6184, 0.5409, 0.6168, 0.523, 0.6853, 0.511, 0.7689, 0.542, 0.6942, 0.5317, 0.6853, 0.511, 0.7587, 0.5125, 0.9179, 0.5435, 0.7689, 0.542, 0.7587, 0.5125, 0.9044, 0.4946, 0.0965, 0.8175, 0.07668, 0.8241, 0.06344, 0.798, 0.087, 0.79, 0.1233, 0.8291, 0.1019, 0.8348, 0.0965, 0.8175, 0.1194, 0.8102, 0.7268, 0.145, 0.7148, 0.1966, 0.781, 0.1226, 0.7862, 0.1909, 0.08259, 0.8412, 0.01967, 0.8649, 0.01337, 0.8482, 0.07668, 0.8241, 0.1869, 0.8216, 0.1233, 0.8291, 0.1194, 0.8102, 0.1865, 0.8011, 0.2557, 0.827, 0.1869, 0.8216, 0.1865, 0.8011, 0.2602, 0.8051, 0.3822, 0.8696, 0.2557, 0.827, 0.2602, 0.8051, 0.3892, 0.8489, 0.1076, 0.7271, 0.07973, 0.7094, 0.166, 0.5833, 0.1841, 0.6026, 0.1194, 0.8102, 0.0965, 0.8175, 0.087, 0.79, 0.1119, 0.7801, 0.7659, 0.1626, 0.8034, 0.1821, 0.7624, 0.2007, 0.7744, 0.1868, 0.7734, 0.1761, 0.07668, 0.8241, 0.01337, 0.8482, 0.0003178, 0.8215, 0.06344, 0.798, 0.1865, 0.8011, 0.1194, 0.8102, 0.1119, 0.7801, 0.1884, 0.7672, 0.2602, 0.8051, 0.1865, 0.8011, 0.1884, 0.7672, 0.2714, 0.7672, 0.3892, 0.8489, 0.2602, 0.8051, 0.2714, 0.7672, 0.4086, 0.8122, 0.1841, 0.6026, 0.166, 0.5833, 0.1934, 0.5779, 0.2021, 0.5903, 0.1423, 0.7456, 0.1076, 0.7271, 0.1841, 0.6026, 0.2011, 0.6185, 0.2878, 0.5739, 0.2777, 0.6011, 0.244, 0.6116, 0.2104, 0.6025, 0.2021, 0.5903, 0.1934, 0.5779, 0.1901, 0.5692, 0.2164, 0.5785, 0.2649, 0.5796, 0.07973, 0.7094, 0.0003178, 0.6479, 0.1233, 0.5088, 0.166, 0.5833, 0.2512, 0.7666, 0.1423, 0.7456, 0.2011, 0.6185, 0.2505, 0.6328, 0.3541, 0.7413, 0.2512, 0.7666, 0.2505, 0.6328, 0.3041, 0.6199, 0.4794, 0.6485, 0.3541, 0.7413, 0.3041, 0.6199, 0.3823, 0.5175, 0.3199, 0.4946, 0.3035, 0.5336, 0.2719, 0.5149, 0.2062, 0.5131, 0.178, 0.5315, 0.1652, 0.4946, 0.2011, 0.6185, 0.1841, 0.6026, 0.2021, 0.5903, 0.2104, 0.6025, 0.3035, 0.5336, 0.2878, 0.5739, 0.2649, 0.5796, 0.2719, 0.5149, 0.166, 0.5833, 0.1233, 0.5088, 0.1652, 0.4946, 0.178, 0.5315, 0.1901, 0.5692, 0.1934, 0.5779, 0.2505, 0.6328, 0.2011, 0.6185, 0.2104, 0.6025, 0.244, 0.6116, 0.3041, 0.6199, 0.2505, 0.6328, 0.244, 0.6116, 0.2777, 0.6011, 0.3823, 0.5175, 0.3041, 0.6199, 0.2777, 0.6011, 0.2878, 0.5739, 0.3035, 0.5336, 0.3199, 0.4946, 0.6496, 0.8316, 0.6342, 0.8563, 0.5793, 0.8341, 0.5866, 0.8104, 0.7148, 0.1966, 0.7624, 0.2007, 0.731, 0.091, 0.781, 0.1226, 0.7659, 0.1626, 0.7268, 0.145, 0.7862, 0.1909, 0.8353, 0.2288, 0.7329, 0.3343, 0.7475, 0.2581, 0.8034, 0.1821, 0.7659, 0.1626, 0.7475, 0.2581, 0.7131, 0.1885, 0.7624, 0.2007, 0.8034, 0.1821, 0.7131, 0.1885, 0.731, 0.091, 0.6705, 0.889, 0.6564, 0.9285, 0.6057, 0.9187, 0.5709, 0.8623, 0.6342, 0.8563, 0.6974, 0.8792, 0.6787, 0.9557, 0.6564, 0.9285, 0.6705, 0.889, 0.6787, 0.9557, 0.5947, 0.9557, 0.6057, 0.9187, 0.6564, 0.9285, 0.6496, 0.8316, 0.6974, 0.8792, 0.6705, 0.889, 0.6342, 0.8563, 0.6057, 0.9187, 0.5947, 0.9557, 0.5359, 0.9078, 0.5534, 0.8881, 0.839, 0.1368, 0.8628, 0.1138, 0.9961, 0.1494, 0.993, 0.167, 0.8648, 0.2093, 0.8521, 0.1682, 0.9922, 0.1868, 0.9836, 0.2113, 0.6342, 0.8563, 0.5709, 0.8623, 0.5081, 0.8283, 0.5793, 0.8341, 0.5709, 0.8623, 0.6057, 0.9187, 0.5534, 0.8881, 0.5081, 0.8283, 0.594, 0.7735, 0.6496, 0.8316, 0.5866, 0.8104, 0.5135, 0.7932, 0.5947, 0.9557, 0.5035, 0.9345, 0.48, 0.8513, 0.5359, 0.9078, 0.694, 0.5498, 0.6544, 0.5656, 0.6476, 0.5864, 0.6184, 0.5409, 0.6942, 0.5317, 0.6953, 0.6224, 0.6314, 0.6294, 0.6469, 0.5871, 0.682, 0.6039, 0.6951, 0.618, 0.7618, 0.6257, 0.6953, 0.6224, 0.6951, 0.618, 0.7088, 0.5998, 0.7301, 0.5929, 0.7689, 0.542, 0.7301, 0.5929, 0.7252, 0.5654, 0.694, 0.5498, 0.6942, 0.5317, 0.8493, 0.8381, 0.8258, 0.8751, 0.812, 0.8373, 0.8146, 0.8297, 0.7799, 0.7735, 0.8378, 0.7902, 0.8097, 0.8185, 0.7955, 0.793, 0.7772, 0.7789, 0.8359, 0.2806, 0.8456, 0.257, 0.9826, 0.2395, 0.9849, 0.2562, 0.8456, 0.257, 0.8648, 0.2093, 0.9836, 0.2113, 0.9826, 0.2395, 0.8521, 0.1682, 0.839, 0.1368, 0.993, 0.167, 0.9922, 0.1868, 0.8606, 0.3143, 0.8359, 0.2806, 0.9849, 0.2562, 0.9917, 0.2765, 0.7503, 0.8537, 0.7395, 0.8265, 0.7335, 0.8189, 0.7342, 0.8117, 0.7539, 0.7906, 0.7955, 0.793, 0.7887, 0.8572, 0.7674, 0.8687, 0.7772, 0.7789, 0.8258, 0.8751, 0.7695, 0.8751, 0.7674, 0.8687, 0.7887, 0.8572, 0.812, 0.8373, 0.7695, 0.8751, 0.7198, 0.8641, 0.7395, 0.8265, 0.7503, 0.8537, 0.7674, 0.8687, 0.6981, 0.8254, 0.7096, 0.7788, 0.7342, 0.8117, 0.7335, 0.8189, 0.7096, 0.7788, 0.7799, 0.7735, 0.7772, 0.7789, 0.7539, 0.7906, 0.7342, 0.8117, 0.8378, 0.7902, 0.8493, 0.8381, 0.8146, 0.8297, 0.8097, 0.8185, 0.7198, 0.8641, 0.6981, 0.8254, 0.7335, 0.8189, 0.7395, 0.8265, 0.8146, 0.8297, 0.812, 0.8373, 0.7887, 0.8572, 0.7955, 0.793, 0.8097, 0.8185, 0.7674, 0.8687, 0.7503, 0.8537, 0.7539, 0.7906, 0.7772, 0.7789, 0.7685, 0.3505, 0.788, 0.3475, 0.8112, 0.4688, 0.7797, 0.4744, 0.1272, 0.8724, 0.1486, 0.8702, 0.1485, 0.8844, 0.1278, 0.8859, 0.1486, 0.8702, 0.1654, 0.8704, 0.1658, 0.8853, 0.1485, 0.8844, 0.788, 0.3475, 0.8052, 0.3431, 0.8374, 0.4626, 0.8112, 0.4688, 0.7435, 0.3463, 0.7685, 0.3505, 0.7797, 0.4744, 0.7434, 0.4713, 0.1654, 0.8704, 0.1936, 0.8722, 0.1936, 0.8847, 0.1658, 0.8853, 0.8052, 0.3431, 0.8212, 0.3349, 0.8623, 0.451, 0.8374, 0.4626, 0.1094, 0.8754, 0.1272, 0.8724, 0.1278, 0.8859, 0.1099, 0.8885, 0.6989, 0.342, 0.7158, 0.346, 0.7045, 0.4699, 0.6749, 0.4642, 0.6607, 0.3349, 0.6784, 0.3382, 0.6484, 0.46, 0.6222, 0.4518, 0.6784, 0.3382, 0.6989, 0.342, 0.6749, 0.4642, 0.6484, 0.46, 0.7158, 0.346, 0.7435, 0.3463, 0.7434, 0.4713, 0.7045, 0.4699, 0.256, 0.8762, 0.2738, 0.8743, 0.2737, 0.8875, 0.2559, 0.8901, 0.2382, 0.8772, 0.256, 0.8762, 0.2559, 0.8901, 0.2381, 0.8901, 0.2185, 0.8795, 0.2382, 0.8772, 0.2381, 0.8901, 0.2183, 0.8899, 0.1936, 0.8722, 0.2185, 0.8795, 0.2183, 0.8899, 0.1936, 0.8847, 0.5866, 0.8104, 0.5793, 0.8341, 0.5081, 0.8283, 0.5135, 0.7932, 0.5359, 0.9078, 0.48, 0.8513, 0.5081, 0.8283, 0.5534, 0.8881, 0.4794, 0.7672, 0.4794, 0.8317, 0.4783, 0.8317, 0.4783, 0.7672, 0.9999, 0.456, 0.9248, 0.4523, 0.5264, 0.8838, 0.5594, 0.9533, 0.9248, 0.4523, 0.8587, 0.4453, 0.4979, 0.8241, 0.5264, 0.8838, 0.8587, 0.4453, 0.8033, 0.4349, 0.4714, 0.7728, 0.4979, 0.8241, 0.8033, 0.4349, 0.7565, 0.422, 0.4461, 0.7282, 0.4714, 0.7728, 0.7565, 0.422, 0.7163, 0.407, 0.4213, 0.6885, 0.4461, 0.7282, 0.7163, 0.407, 0.6818, 0.3901, 0.3967, 0.6523, 0.4213, 0.6885, 0.6818, 0.3901, 0.6518, 0.3713, 0.3718, 0.6179, 0.3967, 0.6523, 0.6518, 0.3713, 0.6259, 0.3505, 0.3463, 0.5853, 0.3718, 0.6179, 0.6259, 0.3505, 0.6037, 0.3272, 0.3198, 0.554, 0.3463, 0.5853, 0.6037, 0.3272, 0.5852, 0.3011, 0.2919, 0.5235, 0.3198, 0.554, 0.5852, 0.3011, 0.5708, 0.2713, 0.2627, 0.4931, 0.2919, 0.5235, 0.5708, 0.2713, 0.5613, 0.2362, 0.231, 0.4622, 0.2627, 0.4931, 0.5613, 0.2362, 0.5584, 0.1938, 0.1957, 0.4298, 0.231, 0.4622, 0.5584, 0.1938, 0.5652, 0.1437, 0.1558, 0.3952, 0.1957, 0.4298, 0.5652, 0.1437, 0.5835, 0.07623, 0.1091, 0.3569, 0.1558, 0.3952, 0.5835, 0.07623, 0.5929, 9.939e-05, 0.0553, 0.3137, 0.1091, 0.3569, 0.9999, 0.456, 0.5929, 9.939e-05, 0.5835, 0.07623, 0.5652, 0.1437, 0.5584, 0.1938, 0.5613, 0.2362, 0.5708, 0.2713, 0.5852, 0.3011, 0.6037, 0.3272, 0.6259, 0.3505, 0.6518, 0.3713, 0.6818, 0.3901, 0.7163, 0.407, 0.7565, 0.422, 0.8033, 0.4349, 0.8587, 0.4453, 0.9248, 0.4523, 0.4346, 0.8558, 0.4271, 0.8037, 0.4162, 0.7595, 0.4025, 0.721, 0.3867, 0.6867, 0.3689, 0.6556, 0.3499, 0.6259, 0.3298, 0.5986, 0.3076, 0.5735, 0.2833, 0.5492, 0.2574, 0.5261, 0.2285, 0.5041, 0.1958, 0.483, 0.1579, 0.4631, 0.1135, 0.4442, 9.949e-05, 0.4107, 9.939e-05, 0.6518, 0.06642, 0.6388, 0.1441, 0.65, 0.19, 0.6906, 0.2152, 0.7566, 0.1895, 0.8168, 0.1362, 0.8865, 0.4383, 0.9882, 0.3967, 0.6523, 0.3689, 0.6556, 0.3867, 0.6867, 0.4213, 0.6885, 0.3198, 0.554, 0.3076, 0.5735, 0.3298, 0.5986, 0.3463, 0.5853, 0.231, 0.4622, 0.2285, 0.5041, 0.2574, 0.5261, 0.2627, 0.4931, 0.4461, 0.7282, 0.4025, 0.721, 0.4162, 0.7595, 0.4714, 0.7728, 0.1091, 0.3569, 0.1135, 0.4442, 0.1579, 0.4631, 0.1558, 0.3952, 0.3718, 0.6179, 0.3499, 0.6259, 0.3689, 0.6556, 0.3967, 0.6523, 0.2919, 0.5235, 0.2833, 0.5492, 0.3076, 0.5735, 0.3198, 0.554, 0.4979, 0.8241, 0.4271, 0.8037, 0.4346, 0.8558, 0.5264, 0.8838, 0.1957, 0.4298, 0.1958, 0.483, 0.2285, 0.5041, 0.231, 0.4622, 0.4213, 0.6885, 0.3867, 0.6867, 0.4025, 0.721, 0.4461, 0.7282, 0.0553, 0.3137, 9.949e-05, 0.4107, 0.1135, 0.4442, 0.1091, 0.3569, 0.5264, 0.8838, 0.4346, 0.8558, 0.4383, 0.9882, 0.5594, 0.9533, 0.3463, 0.5853, 0.3298, 0.5986, 0.3499, 0.6259, 0.3718, 0.6179, 0.2627, 0.4931, 0.2574, 0.5261, 0.2833, 0.5492, 0.2919, 0.5235, 0.4714, 0.7728, 0.4162, 0.7595, 0.4271, 0.8037, 0.4979, 0.8241, 0.1558, 0.3952, 0.1579, 0.4631, 0.1958, 0.483, 0.1957, 0.4298, 0.1895, 0.8168, 0.1571, 0.7964, 0.1013, 0.8563, 0.1362, 0.8865, 0.007733, 0.6867, 0.1013, 0.8563, 0.1571, 0.7964, 0.1852, 0.7553, 0.1686, 0.7065, 0.1334, 0.6763, 0.06825, 0.6696, 0.2152, 0.7566, 0.1852, 0.7553, 0.1571, 0.7964, 0.1895, 0.8168, 0.19, 0.6906, 0.1686, 0.7065, 0.1852, 0.7553, 0.2152, 0.7566, 0.1441, 0.65, 0.1334, 0.6763, 0.1686, 0.7065, 0.19, 0.6906, 0.06642, 0.6388, 0.06825, 0.6696, 0.1334, 0.6763, 0.1441, 0.65, 9.939e-05, 0.6518, 0.007733, 0.6867, 0.06825, 0.6696, 0.06642, 0.6388, 0.3027, 0.1884, 0.1522, 0.2036, 0.1512, 0.268, 0.2973, 0.285, 0.2758, 0.3435, 0.1507, 0.322, 0.1507, 0.3458, 0.2659, 0.3676, 0.2659, 0.3676, 0.1507, 0.3458, 0.1508, 0.4269, 0.2153, 0.4483, 0.1522, 0.2036, 0.0003178, 0.1805, 0.0003178, 0.2791, 0.0352, 0.28, 0.1512, 0.268, 0.1507, 0.322, 0.05217, 0.3394, 0.02286, 0.3455, 0.03394, 0.3704, 0.1507, 0.3458, 0.1507, 0.3458, 0.03394, 0.3704, 0.08698, 0.4478, 0.1508, 0.4269, 0.6215, 0.1482, 0.4682, 0.1711, 0.4734, 0.24, 0.5909, 0.2397, 0.6203, 0.2379, 0.6054, 0.2983, 0.5839, 0.2971, 0.4815, 0.2931, 0.4855, 0.3157, 0.5985, 0.3232, 0.5985, 0.3232, 0.4855, 0.3157, 0.497, 0.3948, 0.5612, 0.4061, 0.3718, 0.1612, 0.3033, 0.1493, 0.31, 0.1895, 0.3695, 0.1975, 0.4075, 0.327, 0.364, 0.3392, 0.3784, 0.3606, 0.422, 0.3429, 0.8628, 0.8567, 0.8499, 0.8599, 0.8571, 0.8751, 0.2153, 0.4483, 0.1508, 0.4269, 0.1508, 0.4807, 0.1794, 0.4885, 0.1508, 0.4269, 0.08698, 0.4478, 0.1277, 0.494, 0.1508, 0.4807, 0.4482, 0.8559, 0.4365, 0.8509, 0.4376, 0.8693, 0.3718, 0.1612, 0.395, 0.1121, 0.3346, 0.09591, 0.3033, 0.1493, 0.6215, 0.1482, 0.6059, 0.1166, 0.4827, 0.1382, 0.4682, 0.1711, 0.1522, 0.2036, 0.1367, 0.1703, 0.01635, 0.1489, 0.0003178, 0.1805, 0.3027, 0.1884, 0.2744, 0.1331, 0.1367, 0.1703, 0.1522, 0.2036, 0.4385, 0.1241, 0.4613, 0.03344, 0.4478, 0.02858, 0.395, 0.1121, 0.4682, 0.1711, 0.4215, 0.1689, 0.4293, 0.2512, 0.4734, 0.24, 0.4815, 0.2931, 0.4527, 0.3101, 0.4533, 0.3301, 0.4855, 0.3157, 0.4855, 0.3157, 0.4533, 0.3301, 0.4793, 0.4044, 0.497, 0.3948, 0.4682, 0.1711, 0.4827, 0.1382, 0.4385, 0.1241, 0.4215, 0.1689, 0.4215, 0.1689, 0.3718, 0.1612, 0.3695, 0.1975, 0.3743, 0.2238, 0.3874, 0.2653, 0.4293, 0.2512, 0.4527, 0.3101, 0.4075, 0.327, 0.422, 0.3429, 0.4533, 0.3301, 0.4365, 0.8509, 0.4231, 0.8545, 0.4376, 0.8693, 0.8778, 0.8621, 0.8628, 0.8567, 0.8571, 0.8751, 0.4215, 0.1689, 0.4385, 0.1241, 0.395, 0.1121, 0.3718, 0.1612, 0.2868, 0.3148, 0.1508, 0.2946, 0.1507, 0.322, 0.2758, 0.3435, 0.8831, 0.00929, 0.8993, 0.06076, 0.9137, 0.06745, 0.9137, 0.01424, 0.5877, 0.2683, 0.4769, 0.2656, 0.4815, 0.2931, 0.5839, 0.2971, 0.392, 0.2894, 0.347, 0.313, 0.364, 0.3392, 0.4075, 0.327, 0.4769, 0.2656, 0.4401, 0.2726, 0.4527, 0.3101, 0.4815, 0.2931, 0.392, 0.2894, 0.4108, 0.2956, 0.4323, 0.2895, 0.4401, 0.2726, 0.2973, 0.285, 0.1512, 0.268, 0.1508, 0.2946, 0.2868, 0.3148, 0.8359, 0.07701, 0.8821, 0.09215, 0.8767, 0.0805, 0.8374, 0.05275, 0.5909, 0.2397, 0.4734, 0.24, 0.4769, 0.2656, 0.5877, 0.2683, 0.3874, 0.2653, 0.3301, 0.2883, 0.347, 0.313, 0.392, 0.2894, 0.4734, 0.24, 0.4293, 0.2512, 0.4401, 0.2726, 0.4769, 0.2656, 0.4293, 0.2512, 0.3874, 0.2653, 0.392, 0.2894, 0.4401, 0.2726, 0.4426, 0.8699, 0.4092, 0.8699, 0.4104, 0.8933, 0.4408, 0.8933, 0.4075, 0.327, 0.4185, 0.3102, 0.4108, 0.2956, 0.392, 0.2894, 0.4401, 0.2726, 0.4323, 0.2895, 0.4353, 0.3028, 0.4527, 0.3101, 0.4527, 0.3101, 0.4353, 0.3028, 0.4185, 0.3102, 0.4075, 0.327, 0.3743, 0.2238, 0.3207, 0.2439, 0.3301, 0.2883, 0.3874, 0.2653, 0.5976, 0.4686, 0.5433, 0.4695, 0.5443, 0.4934, 0.5976, 0.494, 0.1512, 0.268, 0.0352, 0.28, 0.04316, 0.3098, 0.1508, 0.2946, 0.1508, 0.2946, 0.04316, 0.3098, 0.05217, 0.3394, 0.1507, 0.322, 0.8584, 0.03059, 0.8888, 0.07149, 0.8993, 0.06076, 0.8831, 0.00929, 0.8374, 0.05275, 0.8767, 0.0805, 0.8888, 0.07149, 0.8584, 0.03059, 0.05024, 0.8879, 0.05297, 0.8702, 0.03342, 0.8733, 0.03604, 0.8889, 0.06501, 0.889, 0.07246, 0.8722, 0.05297, 0.8702, 0.05024, 0.8879, 0.9137, 0.06745, 0.8993, 0.06076, 0.8888, 0.07149, 0.9001, 0.08175, 0.9001, 0.08175, 0.8888, 0.07149, 0.8767, 0.0805, 0.8821, 0.09215, 0.05233, 0.9398, 0.05024, 0.8879, 0.03604, 0.8889, 0.01864, 0.9347, 0.08519, 0.9398, 0.06501, 0.889, 0.05024, 0.8879, 0.05233, 0.9398, 0.01864, 0.9347, 0.03604, 0.8889, 0.03342, 0.8733, 0.0003178, 0.9091, 0.1088, 0.9119, 0.07246, 0.8722, 0.06501, 0.889, 0.08519, 0.9398, 0.9023, 0.779, 0.8764, 0.774, 0.8628, 0.8567, 0.8778, 0.8621, 0.8764, 0.774, 0.8499, 0.7735, 0.8499, 0.8599, 0.8628, 0.8567, 0.4623, 0.7708, 0.4362, 0.7672, 0.4365, 0.8509, 0.4482, 0.8559, 0.4362, 0.7672, 0.4092, 0.7672, 0.4231, 0.8545, 0.4365, 0.8509, 0.4399, 0.4252, 0.4775, 0.4558, 0.5048, 0.4464, 0.528, 0.4558, 0.5612, 0.4061, 0.497, 0.3948, 0.4793, 0.4044, 0.4533, 0.3301, 0.422, 0.3429, 0.3784, 0.3606, 0.3702, 0.494, 0.3702, 0.4668, 0.3568, 0.4668, 0.3568, 0.494, 0.4827, 0.1382, 0.4759, 0.03877, 0.4613, 0.03344, 0.4385, 0.1241, 0.395, 0.1121, 0.4478, 0.02858, 0.3956, 0.0003178, 0.3346, 0.09591, 0.6059, 0.1166, 0.5151, 0.02666, 0.4759, 0.03877, 0.4827, 0.1382, 0.1367, 0.1703, 0.1014, 0.04393, 0.06088, 0.03269, 0.01635, 0.1489, 0.2744, 0.1331, 0.1741, 0.0003178, 0.1014, 0.04393, 0.1367, 0.1703, 0.6116, 0.7101, 0.6053, 0.6394, 0.5771, 0.6488, 0.5968, 0.7157, 0.3847, 0.494, 0.3847, 0.4668, 0.3702, 0.4668, 0.3702, 0.494, 0.3568, 0.494, 0.3568, 0.4668, 0.3033, 0.4668, 0.3033, 0.494, 0.4231, 0.494, 0.4231, 0.4668, 0.3847, 0.4668, 0.3847, 0.494, 0.4615, 0.494, 0.4615, 0.4668, 0.4231, 0.4668, 0.4231, 0.494, 0.5427, 0.494, 0.5427, 0.4668, 0.4615, 0.4668, 0.4615, 0.494, 0.6053, 0.6394, 0.588, 0.5445, 0.5565, 0.5496, 0.5771, 0.6488, 0.6266, 0.7032, 0.6314, 0.6294, 0.6053, 0.6394, 0.6116, 0.7101, 0.5968, 0.7157, 0.5771, 0.6488, 0.5024, 0.674, 0.5387, 0.7421, 0.6771, 0.7084, 0.6953, 0.6224, 0.6314, 0.6294, 0.6266, 0.7032, 0.7256, 0.7225, 0.7618, 0.6257, 0.6953, 0.6224, 0.6771, 0.7084, 0.8195, 0.7729, 0.8927, 0.6756, 0.7618, 0.6257, 0.7256, 0.7225, 0.588, 0.5445, 0.5884, 0.5242, 0.5627, 0.5276, 0.5565, 0.5496, 0.6314, 0.6294, 0.6469, 0.5871, 0.6184, 0.5409, 0.588, 0.5445, 0.6053, 0.6394, 0.5771, 0.6488, 0.5565, 0.5496, 0.48, 0.5614, 0.5024, 0.674, 0.8874, 0.3343, 0.9997, 0.2928, 0.9917, 0.2765, 0.8606, 0.3143, 0.8628, 0.1138, 0.9961, 0.1494, 0.9997, 0.1319, 0.8866, 0.09279, 0.8927, 0.6756, 0.9179, 0.5435, 0.7689, 0.542, 0.7301, 0.5929, 0.7618, 0.6257, 0.1019, 0.8348, 0.0965, 0.8175, 0.07668, 0.8241, 0.08259, 0.8412, 0.6184, 0.5409, 0.6168, 0.523, 0.5884, 0.5242, 0.588, 0.5445, 0.5565, 0.5496, 0.5627, 0.5276, 0.48, 0.5347, 0.48, 0.5614, 0.6942, 0.5317, 0.6853, 0.511, 0.6168, 0.523, 0.6184, 0.5409, 0.7689, 0.542, 0.7587, 0.5125, 0.6853, 0.511, 0.6942, 0.5317, 0.9179, 0.5435, 0.9044, 0.4946, 0.7587, 0.5125, 0.7689, 0.542, 0.0965, 0.8175, 0.087, 0.79, 0.06344, 0.798, 0.07668, 0.8241, 0.1233, 0.8291, 0.1194, 0.8102, 0.0965, 0.8175, 0.1019, 0.8348, 0.7805, 0.1232, 0.7832, 0.1741, 0.0, 0.0, 0.6787, 0.9557, 0.08259, 0.8412, 0.07668, 0.8241, 0.01337, 0.8482, 0.01967, 0.8649, 0.1869, 0.8216, 0.1865, 0.8011, 0.1194, 0.8102, 0.1233, 0.8291, 0.2557, 0.827, 0.2602, 0.8051, 0.1865, 0.8011, 0.1869, 0.8216, 0.3822, 0.8696, 0.3892, 0.8489, 0.2602, 0.8051, 0.2557, 0.827, 0.1076, 0.7271, 0.1841, 0.6026, 0.166, 0.5833, 0.07973, 0.7094, 0.1194, 0.8102, 0.1119, 0.7801, 0.087, 0.79, 0.0965, 0.8175, 0.7659, 0.1626, 0.7734, 0.1761, 0.7744, 0.1868, 0.7624, 0.2007, 0.8034, 0.1821, 0.07668, 0.8241, 0.06344, 0.798, 0.0003178, 0.8215, 0.01337, 0.8482, 0.1865, 0.8011, 0.1884, 0.7672, 0.1119, 0.7801, 0.1194, 0.8102, 0.2602, 0.8051, 0.2714, 0.7672, 0.1884, 0.7672, 0.1865, 0.8011, 0.3892, 0.8489, 0.4086, 0.8122, 0.2714, 0.7672, 0.2602, 0.8051, 0.1841, 0.6026, 0.2021, 0.5903, 0.1934, 0.5779, 0.166, 0.5833, 0.1423, 0.7456, 0.2011, 0.6185, 0.1841, 0.6026, 0.1076, 0.7271, 0.2878, 0.5739, 0.2649, 0.5796, 0.2164, 0.5785, 0.1901, 0.5692, 0.1934, 0.5779, 0.2021, 0.5903, 0.2104, 0.6025, 0.244, 0.6116, 0.2777, 0.6011, 0.07973, 0.7094, 0.166, 0.5833, 0.1233, 0.5088, 0.0003178, 0.6479, 0.2512, 0.7666, 0.2505, 0.6328, 0.2011, 0.6185, 0.1423, 0.7456, 0.3541, 0.7413, 0.3041, 0.6199, 0.2505, 0.6328, 0.2512, 0.7666, 0.4794, 0.6485, 0.3823, 0.5175, 0.3041, 0.6199, 0.3541, 0.7413, 0.3199, 0.4946, 0.1652, 0.4946, 0.178, 0.5315, 0.2062, 0.5131, 0.2719, 0.5149, 0.3035, 0.5336, 0.2011, 0.6185, 0.2104, 0.6025, 0.2021, 0.5903, 0.1841, 0.6026, 0.3035, 0.5336, 0.2719, 0.5149, 0.2649, 0.5796, 0.2878, 0.5739, 0.166, 0.5833, 0.1934, 0.5779, 0.1901, 0.5692, 0.178, 0.5315, 0.1652, 0.4946, 0.1233, 0.5088, 0.2505, 0.6328, 0.244, 0.6116, 0.2104, 0.6025, 0.2011, 0.6185, 0.3041, 0.6199, 0.2777, 0.6011, 0.244, 0.6116, 0.2505, 0.6328, 0.3823, 0.5175, 0.3199, 0.4946, 0.3035, 0.5336, 0.2878, 0.5739, 0.2777, 0.6011, 0.3041, 0.6199, 0.6496, 0.8316, 0.5866, 0.8104, 0.5793, 0.8341, 0.6342, 0.8563, 0.7805, 0.1232, 0.8353, 0.06192, 0.7051, 0.0003178, 0.7317, 0.09343, 0.0, 0.0, 0.784, 0.1892, 0.0, 0.0, 0.7166, 0.1883, 0.6222, 0.195, 0.7329, 0.3343, 0.7469, 0.2616, 0.7317, 0.09343, 0.7051, 0.0003178, 0.6222, 0.195, 0.7166, 0.1883, 0.6705, 0.889, 0.6342, 0.8563, 0.5709, 0.8623, 0.6057, 0.9187, 0.6564, 0.9285, 0.6974, 0.8792, 0.6705, 0.889, 0.6564, 0.9285, 0.6787, 0.9557, 0.6787, 0.9557, 0.6564, 0.9285, 0.6057, 0.9187, 0.5947, 0.9557, 0.6496, 0.8316, 0.6342, 0.8563, 0.6705, 0.889, 0.6974, 0.8792, 0.6057, 0.9187, 0.5534, 0.8881, 0.5359, 0.9078, 0.5947, 0.9557, 0.839, 0.1368, 0.993, 0.167, 0.9961, 0.1494, 0.8628, 0.1138, 0.8648, 0.2093, 0.9836, 0.2113, 0.9922, 0.1868, 0.8521, 0.1682, 0.6342, 0.8563, 0.5793, 0.8341, 0.5081, 0.8283, 0.5709, 0.8623, 0.5709, 0.8623, 0.5081, 0.8283, 0.5534, 0.8881, 0.6057, 0.9187, 0.594, 0.7735, 0.5135, 0.7932, 0.5866, 0.8104, 0.6496, 0.8316, 0.5947, 0.9557, 0.5359, 0.9078, 0.48, 0.8513, 0.5035, 0.9345, 0.694, 0.5498, 0.6942, 0.5317, 0.6184, 0.5409, 0.6476, 0.5864, 0.6544, 0.5656, 0.6953, 0.6224, 0.6951, 0.618, 0.682, 0.6039, 0.6469, 0.5871, 0.6314, 0.6294, 0.7618, 0.6257, 0.7301, 0.5929, 0.7088, 0.5998, 0.6951, 0.618, 0.6953, 0.6224, 0.7689, 0.542, 0.6942, 0.5317, 0.694, 0.5498, 0.7252, 0.5654, 0.7301, 0.5929, 0.8493, 0.8381, 0.8146, 0.8297, 0.812, 0.8373, 0.8258, 0.8751, 0.7799, 0.7735, 0.7772, 0.7789, 0.7955, 0.793, 0.8097, 0.8185, 0.8378, 0.7902, 0.8359, 0.2806, 0.9849, 0.2562, 0.9826, 0.2395, 0.8456, 0.257, 0.8456, 0.257, 0.9826, 0.2395, 0.9836, 0.2113, 0.8648, 0.2093, 0.8521, 0.1682, 0.9922, 0.1868, 0.993, 0.167, 0.839, 0.1368, 0.8606, 0.3143, 0.9917, 0.2765, 0.9849, 0.2562, 0.8359, 0.2806, 0.7503, 0.8537, 0.7539, 0.7906, 0.7342, 0.8117, 0.7335, 0.8189, 0.7395, 0.8265, 0.7955, 0.793, 0.7772, 0.7789, 0.7674, 0.8687, 0.7887, 0.8572, 0.8258, 0.8751, 0.812, 0.8373, 0.7887, 0.8572, 0.7674, 0.8687, 0.7695, 0.8751, 0.7695, 0.8751, 0.7674, 0.8687, 0.7503, 0.8537, 0.7395, 0.8265, 0.7198, 0.8641, 0.6981, 0.8254, 0.7335, 0.8189, 0.7342, 0.8117, 0.7096, 0.7788, 0.7096, 0.7788, 0.7342, 0.8117, 0.7539, 0.7906, 0.7772, 0.7789, 0.7799, 0.7735, 0.8378, 0.7902, 0.8097, 0.8185, 0.8146, 0.8297, 0.8493, 0.8381, 0.7198, 0.8641, 0.7395, 0.8265, 0.7335, 0.8189, 0.6981, 0.8254, 0.8146, 0.8297, 0.8097, 0.8185, 0.7955, 0.793, 0.7887, 0.8572, 0.812, 0.8373, 0.7674, 0.8687, 0.7772, 0.7789, 0.7539, 0.7906, 0.7503, 0.8537, 0.7685, 0.3505, 0.7797, 0.4744, 0.8112, 0.4688, 0.788, 0.3475, 0.1272, 0.8724, 0.1278, 0.8859, 0.1485, 0.8844, 0.1486, 0.8702, 0.1486, 0.8702, 0.1485, 0.8844, 0.1658, 0.8853, 0.1654, 0.8704, 0.788, 0.3475, 0.8112, 0.4688, 0.8374, 0.4626, 0.8052, 0.3431, 0.7435, 0.3463, 0.7434, 0.4713, 0.7797, 0.4744, 0.7685, 0.3505, 0.1654, 0.8704, 0.1658, 0.8853, 0.1936, 0.8847, 0.1936, 0.8722, 0.8052, 0.3431, 0.8374, 0.4626, 0.8623, 0.451, 0.8212, 0.3349, 0.1094, 0.8754, 0.1099, 0.8885, 0.1278, 0.8859, 0.1272, 0.8724, 0.6989, 0.342, 0.6749, 0.4642, 0.7045, 0.4699, 0.7158, 0.346, 0.6607, 0.3349, 0.6222, 0.4518, 0.6484, 0.46, 0.6784, 0.3382, 0.6784, 0.3382, 0.6484, 0.46, 0.6749, 0.4642, 0.6989, 0.342, 0.7158, 0.346, 0.7045, 0.4699, 0.7434, 0.4713, 0.7435, 0.3463, 0.256, 0.8762, 0.2559, 0.8901, 0.2737, 0.8875, 0.2738, 0.8743, 0.2382, 0.8772, 0.2381, 0.8901, 0.2559, 0.8901, 0.256, 0.8762, 0.2185, 0.8795, 0.2183, 0.8899, 0.2381, 0.8901, 0.2382, 0.8772, 0.1936, 0.8722, 0.1936, 0.8847, 0.2183, 0.8899, 0.2185, 0.8795, 0.5866, 0.8104, 0.5135, 0.7932, 0.5081, 0.8283, 0.5793, 0.8341, 0.5359, 0.9078, 0.5534, 0.8881, 0.5081, 0.8283, 0.48, 0.8513, 0.4794, 0.7672, 0.4783, 0.7672, 0.4783, 0.8317, 0.4794, 0.8317, 0.7148, 0.1966, 0.7805, 0.1232, 0.7317, 0.09343, 0.7624, 0.2007, 0.7268, 0.145, 0.784, 0.1892, 0.7832, 0.1741, 0.7805, 0.1232, 0.7148, 0.1966, 0.7659, 0.1626, 0.7469, 0.2616, 0.784, 0.1892, 0.7268, 0.145, 0.8034, 0.1821, 0.7166, 0.1883, 0.7469, 0.2616, 0.7659, 0.1626, 0.7624, 0.2007, 0.7317, 0.09343, 0.7166, 0.1883, 0.8034, 0.1821, 0.7862, 0.1909, 0.781, 0.1226, 0.8353, 0.06192, 0.8353, 0.2288, 0.784, 0.1892, 0.7469, 0.2616, 0.7329, 0.3343, 0.6974, 0.8792, 0.7131, 0.1885, 0.7475, 0.2581, 0.7329, 0.3343, 0.6222, 0.195, 0.731, 0.091, 0.7131, 0.1885, 0.6222, 0.195, 0.7051, 0.0003178, 0.781, 0.1226, 0.731, 0.091, 0.7051, 0.0003178, 0.8353, 0.06192])
me_cylinder_001.materials.append(mat_base_robot)
me_cylinder_001.materials.append(mat_eyes_mouth)
me_cylinder_001.materials.append(mat_antenas)
me_cylinder_001.materials.append(mat_details_1)
me_cylinder_001.materials.append(mat_shoes_details2)
me_cylinder_001.materials.append(mat_battery)
me_cylinder_001.use_remesh_preserve_volume = False
me_cylinder_001.use_remesh_preserve_attributes = False
me_cylinder_001.use_mirror_vertex_groups = False
me_cylinder_001.update()
arm_armature = bpy.data.armatures.new('Armature')  # bones are not reproduced

# ---- objects
ob_armature = bpy.data.objects.new('Armature', arm_armature)
ob_cylinder = bpy.data.objects.new('Cylinder', me_cylinder_001)
ob_lamp = bpy.data.objects.new('Lamp', light_lamp)
ob_camera = bpy.data.objects.new('Camera', cam_camera)

# ---- transforms, parenting, visibility, modifiers, constraints
ob_armature.location = (0.0, 0.0, 0.0)
ob_armature.scale = (1.169, 1.169, 1.169)
ob_armature.show_in_front = True
ob_armature.lineart.crease_threshold = 0.0
ob_cylinder.parent = ob_armature
ob_cylinder.matrix_parent_inverse = Matrix(((0.8551, 0.0, 0.0, 0.01113), (0.0, 0.8551, 0.0, 0.507), (0.0, 0.0, 0.8551, 0.5081), (0.0, 0.0, 0.0, 1.0)))
ob_cylinder.location = (0.009103, 1.223e-09, -0.009103)
ob_cylinder.scale = (0.2394, 0.2868, 0.4278)
ob_cylinder.lineart.crease_threshold = 0.0
_vg = ob_cylinder.vertex_groups.new(name='R Hand')
_vg.add([560, 561, 562, 563, 564, 565, 566, 567, 568, 569, 570, 571, 572, 573, 574, 575, 576, 577, 578, 579], 1.0, 'REPLACE')
_vg = ob_cylinder.vertex_groups.new(name='R Arm')
for _i, _w in zip([480, 481, 552, 553, 556, 557, 558, 559, 613, 614, 615, 616, 617, 618, 619, 620, 622, 623, 624, 625, 626, 627, 628, 629], [1.0, 0.9865, 1.0, 1.0, 1.0, 1.0, 0.6509, 1.0, 1.0, 1.0, 1.0, 1.0, 1.0, 1.0, 1.0, 1.0, 0.0464, 1.0, 0.4954, 1.0, 0.2773, 1.0, 1.0, 1.0]): _vg.add([_i], _w, 'REPLACE')
_vg = ob_cylinder.vertex_groups.new(name='L Hand')
_vg.add([244, 245, 246, 247, 248, 249, 250, 251, 252, 253, 254, 255, 256, 257, 258, 259, 260, 261, 262, 263], 1.0, 'REPLACE')
_vg = ob_cylinder.vertex_groups.new(name='L Arm')
for _i, _w in zip([163, 164, 165, 167, 171, 177, 178, 236, 237, 238, 240, 241, 242, 243, 297, 298, 299, 300, 301, 302, 303, 304, 306, 307, 308, 309, 310, 311, 312, 313], [0.001908, 1.0, 1.0, 0.08544, 0.0, 0.0, 0.0, 0.0, 1.0, 0.8218, 1.0, 0.0, 0.6402, 1.0, 1.0, 1.0, 1.0, 1.0, 1.0, 1.0, 1.0, 1.0, 1.0, 1.0, 1.0, 1.0, 1.0, 1.0, 1.0, 1.0]): _vg.add([_i], _w, 'REPLACE')
_vg = ob_cylinder.vertex_groups.new(name='Head')
for _i, _w in zip([65, 66, 67, 68, 69, 70, 71, 72, 73, 74, 75, 76, 77, 78, 79, 80, 81, 82, 83, 84, 85, 86, 87, 88, 89, 90, 93, 94, 95, 96, 97, 98, 99, 100, 101, 102, 103, 104, 105, 106, 107, 108, 109, 110, 111, 112, 113, 114, 115, 116, 117, 118, 119, 120, 121, 122, 123, 124, 125, 126, 127, 128, 129, 130, 131, 132, 133, 134, 135, 136, 137, 138, 139, 140, 141, 142, 143, 144, 145, 146, 147, 150, 151, 152, 153, 154, 381, 382, 383, 384, 385, 386, 387, 388, 389, 390, 391, 392, 393, 394, 395, 396, 397, 398, 399, 400, 401, 402, 403, 404, 405, 406, 409, 410, 411, 412, 413, 414, 415, 416, 417, 418, 419, 420, 421, 422, 423, 424, 425, 426, 427, 428, 429, 430, 431, 432, 433, 434, 435, 436, 437, 438, 439, 440, 441, 442, 443, 444, 445, 446, 447, 448, 449, 450, 451, 452, 453, 454, 455, 456, 457, 458, 459, 460, 461, 462, 463, 468], [1.0, 1.0, 1.0, 1.0, 1.0, 1.0, 1.0, 1.0, 1.0, 1.0, 1.0, 1.0, 1.0, 1.0, 1.0, 1.0, 1.0, 1.0, 1.0, 1.0, 1.0, 1.0, 1.0, 1.0, 1.0, 1.0, 1.0, 1.0, 1.0, 1.0, 1.0, 1.0, 1.0, 1.0, 1.0, 1.0, 1.0, 1.0, 1.0, 1.0, 1.0, 1.0, 1.0, 1.0, 1.0, 1.0, 1.0, 1.0, 1.0, 1.0, 1.0, 1.0, 1.0, 1.0, 1.0, 1.0, 1.0, 1.0, 1.0, 1.0, 1.0, 1.0, 1.0, 1.0, 1.0, 1.0, 1.0, 1.0, 1.0, 1.0, 1.0, 1.0, 1.0, 1.0, 1.0, 1.0, 1.0, 1.0, 1.0, 1.0, 1.0, 0.0003152, 0.1725, 0.1798, 0.1269, 0.1118, 1.0, 1.0, 1.0, 1.0, 1.0, 1.0, 1.0, 1.0, 1.0, 1.0, 1.0, 1.0, 1.0, 1.0, 1.0, 1.0, 1.0, 1.0, 1.0, 1.0, 1.0, 1.0, 1.0, 1.0, 1.0, 1.0, 1.0, 1.0, 1.0, 1.0, 1.0, 1.0, 1.0, 1.0, 1.0, 1.0, 1.0, 1.0, 1.0, 1.0, 1.0, 1.0, 1.0, 1.0, 1.0, 1.0, 1.0, 1.0, 1.0, 1.0, 1.0, 1.0, 1.0, 1.0, 1.0, 1.0, 1.0, 1.0, 1.0, 1.0, 1.0, 1.0, 1.0, 1.0, 1.0, 1.0, 1.0, 1.0, 1.0, 1.0, 1.0, 1.0, 1.0, 1.0, 1.0, 1.0, 1.0, 1.0, 1.0, 1.0, 1.0, 0.1304]): _vg.add([_i], _w, 'REPLACE')
_vg = ob_cylinder.vertex_groups.new(name='Neck')
for _i, _w in zip([41, 42, 43, 44, 45, 51, 52, 53, 54, 55, 56, 57, 58, 59, 60, 61, 62, 63, 64, 148, 149, 150, 151, 152, 153, 154, 155, 156, 157, 158, 159, 160, 161, 367, 368, 369, 370, 371, 372, 373, 374, 375, 376, 377, 378, 379, 380, 464, 465, 466, 467, 468, 469, 470, 471, 472, 473, 474, 475, 476, 477], [0.0, 0.0, 0.0, 0.0, 0.0, 0.0, 0.0, 0.0, 0.0, 0.0, 0.0, 0.0, 0.0, 0.0, 0.0, 0.0, 0.0, 0.0, 0.0, 0.0737, 0.0006413, 0.5424, 1.0, 1.0, 1.0, 1.0, 0.4918, 1.0, 1.0, 1.0, 1.0, 1.0, 1.0, 0.0, 0.0, 0.0, 0.0, 0.0, 0.0, 0.0, 0.0, 0.0, 0.0, 0.0, 0.0, 0.0, 0.0, 0.08021, 0.2806, 1.0, 1.0, 1.0, 1.0, 1.0, 0.4918, 1.0, 1.0, 1.0, 1.0, 1.0, 1.0]): _vg.add([_i], _w, 'REPLACE')
_vg = ob_cylinder.vertex_groups.new(name='RootBone')
for _i, _w in zip([0, 1, 2, 3, 4, 5, 6, 7, 8, 9, 10, 11, 12, 13, 14, 15, 16, 17, 18, 19, 20, 21, 22, 23, 24, 25, 26, 27, 28, 29, 30, 31, 32, 33, 34, 35, 36, 37, 38, 39, 40, 41, 42, 43, 44, 45, 46, 47, 48, 49, 50, 51, 52, 53, 54, 55, 56, 57, 58, 59, 60, 61, 62, 63, 64, 67, 68, 73, 81, 86, 87, 89, 111, 126, 128, 148, 149, 150, 152, 156, 157, 158, 159, 160, 161, 162, 163, 164, 165, 166, 167, 168, 169, 170, 171, 172, 173, 174, 175, 176, 177, 178, 179, 180, 181, 182, 183, 184, 185, 186, 187, 188, 189, 190, 191, 192, 193, 194, 195, 196, 197, 198, 199, 200, 201, 202, 203, 204, 205, 206, 207, 208, 209, 210, 211, 212, 213, 214, 215, 216, 217, 218, 222, 224, 232, 236, 237, 238, 239, 240, 241, 242, 243, 314, 315, 316, 317, 318, 319, 320, 321, 322, 323, 324, 325, 326, 327, 328, 329, 330, 331, 332, 333, 334, 335, 336, 337, 338, 339, 340, 341, 342, 343, 344, 345, 346, 347, 348, 349, 350, 351, 352, 353, 354, 355, 356, 357, 358, 359, 360, 361, 362, 363, 364, 365, 366, 367, 368, 369, 370, 371, 372, 373, 374, 375, 376, 377, 378, 379, 380, 383, 384, 389, 393, 402, 403, 404, 427, 465, 466, 467, 468, 469, 470, 472, 473, 474, 475, 476, 477, 478, 479, 480, 481, 482, 483, 484, 485, 486, 487, 488, 489, 490, 491, 492, 493, 494, 495, 496, 497, 498, 499, 500, 501, 502, 503, 504, 505, 506, 507, 508, 509, 510, 511, 512, 513, 514, 515, 516, 517, 518, 519, 520, 521, 522, 523, 524, 525, 526, 527, 528, 529, 530, 531, 532, 533, 534, 535, 540, 552, 553, 554, 555, 556, 557, 558, 559, 613, 614, 616, 617, 619, 622, 623, 624, 626, 627, 630, 631, 632, 633, 634, 636, 638, 639, 640, 642], [1.0, 1.0, 1.0, 1.0, 1.0, 1.0, 1.0, 1.0, 1.0, 1.0, 1.0, 1.0, 1.0, 1.0, 1.0, 1.0, 1.0, 1.0, 1.0, 1.0, 1.0, 1.0, 1.0, 1.0, 1.0, 1.0, 1.0, 1.0, 1.0, 1.0, 1.0, 1.0, 1.0, 1.0, 1.0, 1.0, 1.0, 1.0, 1.0, 1.0, 1.0, 1.0, 1.0, 1.0, 1.0, 1.0, 1.0, 1.0, 1.0, 1.0, 1.0, 1.0, 1.0, 1.0, 1.0, 1.0, 1.0, 1.0, 1.0, 1.0, 1.0, 1.0, 1.0, 1.0, 1.0, 0.0, 0.2905, 6.58e-05, 0.0, 0.245, 0.0004191, 0.0, 0.0, 0.0, 0.0, 0.08832, 0.007329, 0.0002278, 0.0003418, 0.0, 0.0, 1.0, 1.0, 1.0, 1.0, 1.0, 0.4588, 0.0, 0.3738, 1.0, 1.0, 1.0, 1.0, 1.0, 0.9976, 1.0, 1.0, 1.0, 1.0, 1.0, 1.0, 1.0, 1.0, 1.0, 1.0, 1.0, 1.0, 1.0, 1.0, 1.0, 1.0, 1.0, 1.0, 0.9166, 1.0, 1.0, 1.0, 1.0, 1.0, 1.0, 1.0, 1.0, 1.0, 1.0, 1.0, 1.0, 1.0, 0.7186, 1.0, 1.0, 1.0, 0.7961, 1.0, 0.9997, 0.9879, 1.0, 0.9535, 1.0, 0.3082, 0.4158, 0.4387, 0.0, 0.0, 0.0, 0.0006631, 0.0, 0.0, 0.0, 0.1363, 0.0, 0.0, 0.0, 0.0, 0.001098, 0.01193, 1.0, 1.0, 1.0, 1.0, 1.0, 1.0, 1.0, 1.0, 1.0, 1.0, 1.0, 1.0, 1.0, 1.0, 1.0, 1.0, 1.0, 1.0, 1.0, 1.0, 1.0, 1.0, 1.0, 1.0, 1.0, 1.0, 1.0, 1.0, 1.0, 1.0, 1.0, 1.0, 1.0, 1.0, 1.0, 1.0, 1.0, 1.0, 1.0, 1.0, 1.0, 1.0, 1.0, 1.0, 1.0, 1.0, 1.0, 1.0, 1.0, 1.0, 1.0, 1.0, 1.0, 1.0, 1.0, 1.0, 1.0, 1.0, 1.0, 1.0, 1.0, 1.0, 1.0, 1.0, 1.0, 0.0, 0.0, 0.2499, 0.0008965, 0.0, 0.224, 0.006296, 0.0, 0.1096, 0.9601, 0.009514, 0.0002061, 0.00642, 0.003984, 0.918, 1.0, 0.9576, 1.0, 1.0, 1.0, 1.0, 1.0, 1.0, 0.9687, 1.0, 1.0, 1.0, 0.918, 1.0, 1.0, 1.0, 1.0, 1.0, 1.0, 1.0, 1.0, 1.0, 1.0, 1.0, 1.0, 1.0, 1.0, 1.0, 1.0, 1.0, 1.0, 1.0, 1.0, 1.0, 1.0, 1.0, 1.0, 1.0, 1.0, 1.0, 1.0, 1.0, 1.0, 1.0, 1.0, 1.0, 1.0, 0.2278, 1.0, 1.0, 1.0, 1.0, 0.8526, 0.5302, 0.4754, 0.4879, 1.0, 1.0, 0.4754, 0.08934, 0.6977, 0.48, 0.0, 0.0, 0.9642, 1.0, 1.0, 1.0, 1.0, 1.0, 1.0, 0.9195, 0.02037, 0.0499, 0.01275, 0.04446, 0.01088, 0.009438, 0.004955, 0.02702, 0.005588, 0.03409, 0.007539, 0.3006, 0.2183, 0.3296, 0.2014, 0.04151, 0.3042, 0.1985, 0.1368, 0.1882]): _vg.add([_i], _w, 'REPLACE')
_vg = ob_cylinder.vertex_groups.new(name='R Foot')
for _i, _w in zip([535, 536, 539, 541, 542, 543, 544, 545, 546, 547, 548, 549, 550, 551, 634, 635, 636], [0.6719, 0.3438, 0.3811, 1.0, 1.0, 1.0, 1.0, 1.0, 1.0, 1.0, 1.0, 1.0, 1.0, 1.0, 0.3873, 0.1825, 0.184]): _vg.add([_i], _w, 'REPLACE')
_vg = ob_cylinder.vertex_groups.new(name='L Foot')
for _i, _w in zip([220, 223, 225, 226, 227, 228, 229, 230, 231, 232, 233, 234, 235, 316, 318, 641, 642], [0.0731, 1.0, 1.0, 1.0, 1.0, 1.0, 1.0, 1.0, 1.0, 1.0, 1.0, 1.0, 1.0, 0.0008433, 0.01345, 0.01371, 0.04002]): _vg.add([_i], _w, 'REPLACE')
_vg = ob_cylinder.vertex_groups.new(name='L Knee')
for _i, _w in zip([219, 220, 221, 222, 223, 224, 227, 637, 639, 640, 641, 642], [0.008943, 1.0, 0.3935, 0.8197, 1.0, 0.0, 2.606e-05, 1.0, 1.0, 1.0, 1.0, 1.0]): _vg.add([_i], _w, 'REPLACE')
_vg = ob_cylinder.vertex_groups.new(name='R Knee')
for _i, _w in zip([537, 538, 544, 632, 633, 634, 635, 636, 638], [0.8197, 0.8774, 0.1236, 1.0, 0.842, 1.0, 1.0, 1.0, 0.8197]): _vg.add([_i], _w, 'REPLACE')
_vg = ob_cylinder.vertex_groups.new(name='R Leg')
for _i, _w in zip([518, 522, 523, 525, 527, 528, 531, 532, 533, 534, 540], [0.0, 0.0, 0.0, 0.0, 0.2291, 1.0, 1.0, 0.9759, 0.2418, 0.363, 0.8197]): _vg.add([_i], _w, 'REPLACE')
_vg = ob_cylinder.vertex_groups.new(name='L Shoulder')
for _i, _w in zip([89, 157, 163, 164, 165, 167, 237, 240, 243], [0.0, 0.0, 0.0, 0.0, 0.0, 0.0, 0.0, 0.0, 0.0]): _vg.add([_i], _w, 'REPLACE')
_m = ob_cylinder.modifiers.new('Armature', 'ARMATURE')
_m.object = ob_armature
ob_lamp.location = (4.076, 1.005, 5.904)
ob_lamp.rotation_euler = (0.6503, 0.05522, 1.866)
ob_lamp.lock_rotations_4d = False
ob_lamp.empty_display_type = 'ARROWS'
ob_lamp.color = (0.0, 0.0, 0.0, 0.0)
ob_lamp.lineart.crease_threshold = 0.0
ob_camera.location = (7.481, -6.508, 5.344)
ob_camera.rotation_euler = (1.109, 0.01082, 0.8149)
ob_camera.lock_rotations_4d = False
ob_camera.empty_display_type = 'ARROWS'
ob_camera.color = (0.0, 0.0, 0.0, 0.0)
ob_camera.display_type = 'WIRE'
ob_camera.lineart.crease_threshold = 0.0

# ---- collection membership
col_collection_1.objects.link(ob_armature)
col_collection_1.objects.link(ob_cylinder)
col_collection_1.objects.link(ob_lamp)
col_collection_1.objects.link(ob_camera)

# ---- scene / render settings (as saved in the file)
scene.camera = ob_camera
scene.frame_start = 1; scene.frame_end = 58; scene.frame_set(0)
scene.render.engine = 'BLENDER_EEVEE_NEXT'
scene.render.resolution_percentage = 50
scene.render.dither_intensity = 0.0
scene.cycles.use_denoising = False
scene.cycles.samples = 10
scene.cycles.sampling_pattern = 'TABULATED_SOBOL'
scene.cycles.light_sampling_threshold = 0.0
scene.cycles.use_adaptive_sampling = False
scene.cycles.use_light_tree = False
scene.cycles.blur_glossy = 0.0
scene.cycles.volume_bounces = 1
scene.cycles.pixel_filter_type = 'GAUSSIAN'
scene.cycles.sample_clamp_indirect = 0.0
scene.view_settings.view_transform = 'Standard'
bpy.context.view_layer.update()
